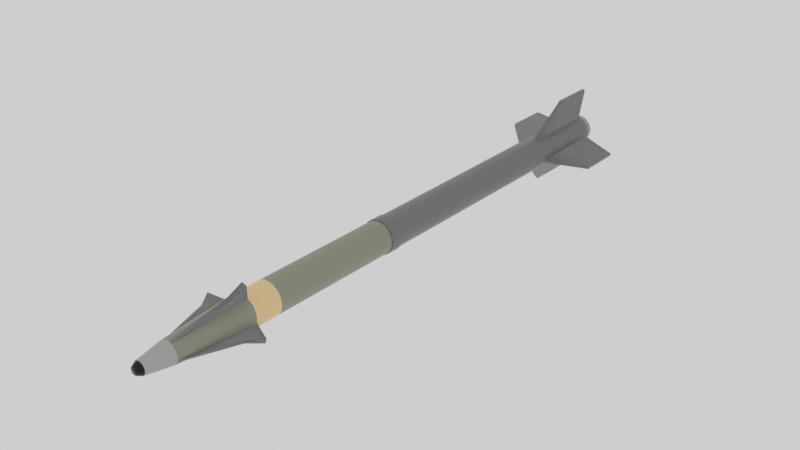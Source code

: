 # Source: missile.blend  (saved by Blender 2.93.21; exported with 4.5.12 LTS)
import bpy
from mathutils import Matrix  # noqa: F401  (used for matrix-valued properties, if any)

bpy.ops.wm.read_factory_settings(use_empty=True)
scene = bpy.context.scene
scene.name = 'Scene'

# ---- materials (node trees are filled in below, after node groups)
mat_green = bpy.data.materials.new('Green')
mat_backbody = bpy.data.materials.new('Backbody')
mat_orange = bpy.data.materials.new('Orange')
mat_fins = bpy.data.materials.new('Fins')
mat_nose = bpy.data.materials.new('Nose')
mat_nose2 = bpy.data.materials.new('Nose2')

# ---- material node trees
mat_green.use_nodes = True; mat_green.node_tree.nodes.clear()
_N = mat_green.node_tree.nodes; _L = mat_green.node_tree.links
n0 = _N.new('ShaderNodeBsdfPrincipled'); n0.name = 'Principled BSDF'; n0.location = (10, 300)
n0.distribution = 'GGX'
n0.subsurface_method = 'BURLEY'
n0.inputs[0].default_value = (0.1537, 0.1626, 0.1136, 1.0)
n0.inputs[3].default_value = 1.45
n0.inputs[27].default_value = (0.0, 0.0, 0.0, 1.0)
n0.inputs[28].default_value = 1.0
n1 = _N.new('ShaderNodeOutputMaterial'); n1.name = 'Material Output'; n1.location = (300, 300)
_L.new(n0.outputs[0], n1.inputs[0])
n1.is_active_output = True
mat_backbody.use_nodes = True; mat_backbody.node_tree.nodes.clear()
_N = mat_backbody.node_tree.nodes; _L = mat_backbody.node_tree.links
n0 = _N.new('ShaderNodeBsdfPrincipled'); n0.name = 'Principled BSDF'; n0.location = (10, 300)
n0.distribution = 'GGX'
n0.subsurface_method = 'BURLEY'
n0.inputs[0].default_value = (0.1065, 0.1065, 0.1065, 1.0)
n0.inputs[1].default_value = 0.4412
n0.inputs[3].default_value = 1.45
n0.inputs[27].default_value = (0.0, 0.0, 0.0, 1.0)
n0.inputs[28].default_value = 1.0
n1 = _N.new('ShaderNodeOutputMaterial'); n1.name = 'Material Output'; n1.location = (300, 300)
_L.new(n0.outputs[0], n1.inputs[0])
n1.is_active_output = True
mat_orange.use_nodes = True; mat_orange.node_tree.nodes.clear()
_N = mat_orange.node_tree.nodes; _L = mat_orange.node_tree.links
n0 = _N.new('ShaderNodeBsdfPrincipled'); n0.name = 'Principled BSDF'; n0.location = (10, 300)
n0.distribution = 'GGX'
n0.subsurface_method = 'BURLEY'
n0.inputs[0].default_value = (0.8, 0.4543, 0.1793, 1.0)
n0.inputs[3].default_value = 1.45
n0.inputs[27].default_value = (0.0, 0.0, 0.0, 1.0)
n0.inputs[28].default_value = 1.0
n1 = _N.new('ShaderNodeOutputMaterial'); n1.name = 'Material Output'; n1.location = (300, 300)
_L.new(n0.outputs[0], n1.inputs[0])
n1.is_active_output = True
mat_fins.use_nodes = True; mat_fins.node_tree.nodes.clear()
_N = mat_fins.node_tree.nodes; _L = mat_fins.node_tree.links
n0 = _N.new('ShaderNodeBsdfPrincipled'); n0.name = 'Principled BSDF'; n0.location = (10, 300)
n0.distribution = 'GGX'
n0.subsurface_method = 'BURLEY'
n0.inputs[0].default_value = (0.1282, 0.1282, 0.1282, 1.0)
n0.inputs[1].default_value = 0.4191
n0.inputs[3].default_value = 1.45
n0.inputs[27].default_value = (0.0, 0.0, 0.0, 1.0)
n0.inputs[28].default_value = 1.0
n1 = _N.new('ShaderNodeOutputMaterial'); n1.name = 'Material Output'; n1.location = (300, 300)
_L.new(n0.outputs[0], n1.inputs[0])
n1.is_active_output = True
mat_nose.use_nodes = True; mat_nose.node_tree.nodes.clear()
_N = mat_nose.node_tree.nodes; _L = mat_nose.node_tree.links
n0 = _N.new('ShaderNodeBsdfPrincipled'); n0.name = 'Principled BSDF'; n0.location = (10, 300)
n0.distribution = 'GGX'
n0.subsurface_method = 'BURLEY'
n0.inputs[0].default_value = (0.0, 0.0, 0.0, 1.0)
n0.inputs[1].default_value = 0.3824
n0.inputs[3].default_value = 1.45
n0.inputs[27].default_value = (0.0, 0.0, 0.0, 1.0)
n0.inputs[28].default_value = 1.0
n1 = _N.new('ShaderNodeOutputMaterial'); n1.name = 'Material Output'; n1.location = (300, 300)
_L.new(n0.outputs[0], n1.inputs[0])
n1.is_active_output = True
mat_nose2.use_nodes = True; mat_nose2.node_tree.nodes.clear()
_N = mat_nose2.node_tree.nodes; _L = mat_nose2.node_tree.links
n0 = _N.new('ShaderNodeBsdfPrincipled'); n0.name = 'Principled BSDF'; n0.location = (10, 300)
n0.distribution = 'GGX'
n0.subsurface_method = 'BURLEY'
n0.inputs[0].default_value = (0.2957, 0.2957, 0.2957, 1.0)
n0.inputs[1].default_value = 0.5368
n0.inputs[3].default_value = 1.45
n0.inputs[27].default_value = (0.0, 0.0, 0.0, 1.0)
n0.inputs[28].default_value = 1.0
n1 = _N.new('ShaderNodeOutputMaterial'); n1.name = 'Material Output'; n1.location = (300, 300)
_L.new(n0.outputs[0], n1.inputs[0])
n1.is_active_output = True

# ---- world
world_world = bpy.data.worlds.new('World'); scene.world = world_world
world_world.use_nodes = True; world_world.node_tree.nodes.clear()
_N = world_world.node_tree.nodes; _L = world_world.node_tree.links
n0 = _N.new('ShaderNodeOutputWorld'); n0.name = 'World Output'; n0.location = (300, 300)
n1 = _N.new('ShaderNodeBackground'); n1.name = 'Background'; n1.location = (10, 300)
n1.inputs[0].default_value = (1.0, 1.0, 1.0, 1.0)
_L.new(n1.outputs[0], n0.inputs[0])
n0.is_active_output = True
world_world.color = (0.05088, 0.05088, 0.05088)
world_world.use_sun_shadow = False
world_world.sun_shadow_jitter_overblur = 0.0

# ---- meshes
me_cylinder_004 = bpy.data.meshes.new('Cylinder.004')
me_cylinder_004.from_pydata([(-6.095e-08, 0.6992, -1.038), (-4.443e-07, 0.2452, 1.434), (0.1364, 0.6857, -1.038), (0.04783, 0.2405, 1.434), (0.2676, 0.646, -1.038), (0.09382, 0.2265, 1.434), (0.3884, 0.5813, -1.038), (0.1362, 0.2038, 1.434), (0.4944, 0.4944, -1.038), (0.1734, 0.1734, 1.434), (0.5813, 0.3884, -1.038), (0.2038, 0.1362, 1.434), (0.646, 0.2676, -1.038), (0.2265, 0.09382, 1.434), (0.6857, 0.1364, -1.038), (0.2405, 0.04783, 1.434), (0.6992, -4.712e-08, -1.038), (0.2452, -1.353e-07, 1.434), (0.6857, -0.1364, -1.038), (0.2405, -0.04783, 1.434), (0.646, -0.2676, -1.038), (0.2265, -0.09382, 1.434), (0.5813, -0.3884, -1.038), (0.2038, -0.1362, 1.434), (0.4944, -0.4944, -1.038), (0.1734, -0.1734, 1.434), (0.3884, -0.5813, -1.038), (0.1362, -0.2038, 1.434), (0.2676, -0.646, -1.038), (0.09382, -0.2265, 1.434), (0.1364, -0.6857, -1.038), (0.04783, -0.2405, 1.434), (-7.203e-08, -0.6992, -1.038), (-5.128e-07, -0.2452, 1.434), (-0.1364, -0.6857, -1.038), (-0.04783, -0.2405, 1.434), (-0.2676, -0.646, -1.038), (-0.09382, -0.2265, 1.434), (-0.3884, -0.5813, -1.038), (-0.1362, -0.2038, 1.434), (-0.4944, -0.4944, -1.038), (-0.1734, -0.1734, 1.434), (-0.5813, -0.3884, -1.038), (-0.2038, -0.1362, 1.434), (-0.646, -0.2676, -1.038), (-0.2265, -0.09382, 1.434), (-0.6857, -0.1364, -1.038), (-0.2405, -0.04783, 1.434), (-0.6992, 3.075e-09, -1.038), (-0.2452, 1.53e-07, 1.434), (-0.6857, 0.1364, -1.038), (-0.2405, 0.04783, 1.434), (-0.646, 0.2676, -1.038), (-0.2265, 0.09382, 1.434), (-0.5813, 0.3884, -1.038), (-0.2038, 0.1362, 1.434), (-0.4944, 0.4944, -1.038), (-0.1734, 0.1734, 1.434), (-0.3884, 0.5813, -1.038), (-0.1362, 0.2038, 1.434), (-0.2676, 0.646, -1.038), (-0.09382, 0.2265, 1.434), (-0.1364, 0.6857, -1.038), (-0.04783, 0.2405, 1.434), (0.1951, 0.9808, 1.0), (0.0, 1.0, 1.0), (0.3827, 0.9239, 1.0), (0.5556, 0.8315, 1.0), (0.7071, 0.7071, 1.0), (0.8315, 0.5556, 1.0), (0.9239, 0.3827, 1.0), (0.9808, 0.1951, 1.0), (1.0, -4.371e-08, 1.0), (0.9808, -0.1951, 1.0), (0.9239, -0.3827, 1.0), (0.8315, -0.5556, 1.0), (0.7071, -0.7071, 1.0), (0.5556, -0.8315, 1.0), (0.3827, -0.9239, 1.0), (0.1951, -0.9808, 1.0), (-8.742e-08, -1.0, 1.0), (-0.1951, -0.9808, 1.0), (-0.3827, -0.9239, 1.0), (-0.5556, -0.8315, 1.0), (-0.7071, -0.7071, 1.0), (-0.8315, -0.5556, 1.0), (-0.9239, -0.3827, 1.0), (-0.9808, -0.1951, 1.0), (-1.0, 1.192e-08, 1.0), (-0.9808, 0.1951, 1.0), (-0.9239, 0.3827, 1.0), (-0.8315, 0.5556, 1.0), (-0.7071, 0.7071, 1.0), (-0.5556, 0.8315, 1.0), (-0.3827, 0.9239, 1.0), (-0.1951, 0.9808, 1.0), (0.0, 1.0, -1.0), (0.1951, 0.9808, -1.0), (0.3827, 0.9239, -1.0), (0.5556, 0.8315, -1.0), (0.7071, 0.7071, -1.0), (0.8315, 0.5556, -1.0), (0.9239, 0.3827, -1.0), (0.9808, 0.1951, -1.0), (1.0, -4.371e-08, -1.0), (0.9808, -0.1951, -1.0), (0.9239, -0.3827, -1.0), (0.8315, -0.5556, -1.0), (0.7071, -0.7071, -1.0), (0.5556, -0.8315, -1.0), (0.3827, -0.9239, -1.0), (0.1951, -0.9808, -1.0), (-8.742e-08, -1.0, -1.0), (-0.1951, -0.9808, -1.0), (-0.3827, -0.9239, -1.0), (-0.5556, -0.8315, -1.0), (-0.7071, -0.7071, -1.0), (-0.8315, -0.5556, -1.0), (-0.9239, -0.3827, -1.0), (-0.9808, -0.1951, -1.0), (-1.0, 1.192e-08, -1.0), (-0.9808, 0.1951, -1.0), (-0.9239, 0.3827, -1.0), (-0.8315, 0.5556, -1.0), (-0.7071, 0.7071, -1.0), (-0.5556, 0.8315, -1.0), (-0.3827, 0.9239, -1.0), (-0.1951, 0.9808, -1.0), (-3.78e-08, 0.8663, -1.038), (0.169, 0.8497, -1.038), (0.3315, 0.8004, -1.038), (0.4813, 0.7203, -1.038), (0.6126, 0.6126, -1.038), (0.7203, 0.4813, -1.038), (0.8004, 0.3315, -1.038), (0.8497, 0.169, -1.038), (0.8663, -5.15e-08, -1.038), (0.8497, -0.169, -1.038), (0.8004, -0.3315, -1.038), (0.7203, -0.4813, -1.038), (0.6126, -0.6126, -1.038), (0.4813, -0.7203, -1.038), (0.3315, -0.8004, -1.038), (0.169, -0.8497, -1.038), (-8.391e-08, -0.8663, -1.038), (-0.169, -0.8497, -1.038), (-0.3315, -0.8004, -1.038), (-0.4813, -0.7203, -1.038), (-0.6126, -0.6126, -1.038), (-0.7203, -0.4813, -1.038), (-0.8004, -0.3315, -1.038), (-0.8497, -0.169, -1.038), (-0.8663, 4.326e-09, -1.038), (-0.8497, 0.169, -1.038), (-0.8004, 0.3315, -1.038), (-0.7203, 0.4813, -1.038), (-0.6126, 0.6126, -1.038), (-0.4813, 0.7203, -1.038), (-0.3315, 0.8004, -1.038), (-0.169, 0.8497, -1.038), (-6.095e-08, 0.6992, 0.8718), (0.1364, 0.6857, 0.8718), (0.2676, 0.646, 0.8718), (0.3884, 0.5813, 0.8718), (0.4944, 0.4944, 0.8718), (0.5813, 0.3884, 0.8718), (0.646, 0.2676, 0.8718), (0.6857, 0.1364, 0.8718), (0.6992, 6.206e-07, 0.8718), (0.6857, -0.1364, 0.8718), (0.646, -0.2676, 0.8718), (0.5813, -0.3884, 0.8718), (0.4944, -0.4944, 0.8718), (0.3884, -0.5813, 0.8718), (0.2676, -0.646, 0.8718), (0.1364, -0.6857, 0.8718), (-7.203e-08, -0.6992, 0.8718), (-0.1364, -0.6857, 0.8718), (-0.2676, -0.646, 0.8718), (-0.3884, -0.5813, 0.8718), (-0.4944, -0.4944, 0.8718), (-0.5813, -0.3884, 0.8718), (-0.646, -0.2676, 0.8718), (-0.6857, -0.1364, 0.8718), (-0.6992, 6.708e-07, 0.8718), (-0.6857, 0.1364, 0.8718), (-0.646, 0.2676, 0.8718), (-0.5813, 0.3884, 0.8718), (-0.4944, 0.4944, 0.8718), (-0.3884, 0.5813, 0.8718), (-0.2676, 0.646, 0.8718), (-0.1364, 0.6857, 0.8718), (0.0, 1.0, -0.3333), (0.0, 1.0, 0.3333), (0.1951, 0.9808, 0.3333), (0.1951, 0.9808, -0.3333), (0.3827, 0.9239, 0.3333), (0.3827, 0.9239, -0.3333), (0.5556, 0.8315, 0.3333), (0.5556, 0.8315, -0.3333), (0.7071, 0.7071, 0.3333), (0.7071, 0.7071, -0.3333), (0.8315, 0.5556, 0.3333), (0.8315, 0.5556, -0.3333), (0.9239, 0.3827, 0.3333), (0.9239, 0.3827, -0.3333), (0.9808, 0.1951, 0.3333), (0.9808, 0.1951, -0.3333), (1.0, -4.371e-08, 0.3333), (1.0, -4.371e-08, -0.3333), (0.9808, -0.1951, 0.3333), (0.9808, -0.1951, -0.3333), (0.9239, -0.3827, 0.3333), (0.9239, -0.3827, -0.3333), (0.8315, -0.5556, 0.3333), (0.8315, -0.5556, -0.3333), (0.7071, -0.7071, 0.3333), (0.7071, -0.7071, -0.3333), (0.5556, -0.8315, 0.3333), (0.5556, -0.8315, -0.3333), (0.3827, -0.9239, 0.3333), (0.3827, -0.9239, -0.3333), (0.1951, -0.9808, 0.3333), (0.1951, -0.9808, -0.3333), (-8.742e-08, -1.0, 0.3333), (-8.742e-08, -1.0, -0.3333), (-0.1951, -0.9808, 0.3333), (-0.1951, -0.9808, -0.3333), (-0.3827, -0.9239, 0.3333), (-0.3827, -0.9239, -0.3333), (-0.5556, -0.8315, 0.3333), (-0.5556, -0.8315, -0.3333), (-0.7071, -0.7071, 0.3333), (-0.7071, -0.7071, -0.3333), (-0.8315, -0.5556, 0.3333), (-0.8315, -0.5556, -0.3333), (-0.9239, -0.3827, 0.3333), (-0.9239, -0.3827, -0.3333), (-0.9808, -0.1951, 0.3333), (-0.9808, -0.1951, -0.3333), (-1.0, 1.192e-08, 0.3333), (-1.0, 1.192e-08, -0.3333), (-0.9808, 0.1951, 0.3333), (-0.9808, 0.1951, -0.3333), (-0.9239, 0.3827, 0.3333), (-0.9239, 0.3827, -0.3333), (-0.8315, 0.5556, 0.3333), (-0.8315, 0.5556, -0.3333), (-0.7071, 0.7071, 0.3333), (-0.7071, 0.7071, -0.3333), (-0.5556, 0.8315, 0.3333), (-0.5556, 0.8315, -0.3333), (-0.3827, 0.9239, 0.3333), (-0.3827, 0.9239, -0.3333), (-0.1951, 0.9808, 0.3333), (-0.1951, 0.9808, -0.3333), (0.1951, 0.9808, -0.6667), (0.3827, 0.9239, -0.6667), (0.5556, 0.8315, -0.6667), (0.7071, 0.7071, -0.6667), (0.8315, 0.5556, -0.6667), (0.9239, 0.3827, -0.6667), (0.9808, 0.1951, -0.6667), (1.0, -4.371e-08, -0.6667), (0.9808, -0.1951, -0.6667), (0.9239, -0.3827, -0.6667), (0.8315, -0.5556, -0.6667), (0.7071, -0.7071, -0.6667), (0.5556, -0.8315, -0.6667), (0.3827, -0.9239, -0.6667), (0.1951, -0.9808, -0.6667), (-8.742e-08, -1.0, -0.6667), (-0.1951, -0.9808, -0.6667), (-0.3827, -0.9239, -0.6667), (-0.5556, -0.8315, -0.6667), (-0.7071, -0.7071, -0.6667), (-0.8315, -0.5556, -0.6667), (-0.9239, -0.3827, -0.6667), (-0.9808, -0.1951, -0.6667), (-1.0, 1.192e-08, -0.6667), (-0.9808, 0.1951, -0.6667), (-0.9239, 0.3827, -0.6667), (-0.8315, 0.5556, -0.6667), (-0.7071, 0.7071, -0.6667), (-0.5556, 0.8315, -0.6667), (-0.3827, 0.9239, -0.6667), (-0.1951, 0.9808, -0.6667), (0.0, 1.0, -0.6667), (2.279, 1.997, -1.0), (2.279, 1.997, -0.8168), (2.403, 1.846, -0.8168), (2.403, 1.846, -1.0), (1.997, -2.279, -1.0), (1.997, -2.279, -0.8168), (1.846, -2.403, -0.8168), (1.846, -2.403, -1.0), (-1.846, -2.403, -1.0), (-1.846, -2.403, -0.8168), (-1.997, -2.279, -0.8168), (-1.997, -2.279, -1.0), (-2.403, 1.846, -1.0), (-2.403, 1.846, -0.8168), (-2.279, 1.997, -0.8168), (-2.279, 1.997, -1.0), (0.1951, 0.9808, -0.8333), (0.3827, 0.9239, -0.8333), (0.5556, 0.8315, -0.8333), (0.7071, 0.7071, -0.8333), (0.8315, 0.5556, -0.8333), (0.9239, 0.3827, -0.8333), (0.9808, 0.1951, -0.8333), (1.0, -4.371e-08, -0.8333), (0.9808, -0.1951, -0.8333), (0.9239, -0.3827, -0.8333), (0.8315, -0.5556, -0.8333), (0.7071, -0.7071, -0.8333), (0.5556, -0.8315, -0.8333), (0.3827, -0.9239, -0.8333), (0.1951, -0.9808, -0.8333), (-8.742e-08, -1.0, -0.8333), (-0.1951, -0.9808, -0.8333), (-0.3827, -0.9239, -0.8333), (-0.5556, -0.8315, -0.8333), (-0.7071, -0.7071, -0.8333), (-0.8315, -0.5556, -0.8333), (-0.9239, -0.3827, -0.8333), (-0.9808, -0.1951, -0.8333), (-1.0, 1.192e-08, -0.8333), (-0.9808, 0.1951, -0.8333), (-0.9239, 0.3827, -0.8333), (-0.8315, 0.5556, -0.8333), (-0.7071, 0.7071, -0.8333), (-0.5556, 0.8315, -0.8333), (-0.3827, 0.9239, -0.8333), (-0.1951, 0.9808, -0.8333), (0.0, 1.0, -0.8333), (2.279, 1.997, -0.8333), (2.403, 1.846, -0.8333), (1.997, -2.279, -0.8333), (1.846, -2.403, -0.8333), (-1.846, -2.403, -0.8333), (-1.997, -2.279, -0.8333), (-2.403, 1.846, -0.8333), (-2.279, 1.997, -0.8333), (0.1313, 0.6602, 1.307), (-2.299e-06, 0.6732, 1.307), (0.2576, 0.6219, 1.307), (0.374, 0.5597, 1.307), (0.476, 0.476, 1.307), (0.5597, 0.374, 1.307), (0.6219, 0.2576, 1.307), (0.6602, 0.1313, 1.307), (0.6732, 5.755e-08, 1.307), (0.6602, -0.1313, 1.307), (0.6219, -0.2576, 1.307), (0.5597, -0.374, 1.307), (0.476, -0.476, 1.307), (0.374, -0.5597, 1.307), (0.2576, -0.6219, 1.307), (0.1313, -0.6602, 1.307), (-2.304e-06, -0.6732, 1.307), (-0.1313, -0.6602, 1.307), (-0.2576, -0.6219, 1.307), (-0.374, -0.5597, 1.307), (-0.476, -0.476, 1.307), (-0.5597, -0.374, 1.307), (-0.6219, -0.2576, 1.307), (-0.6602, -0.1313, 1.307), (-0.6732, 1.088e-07, 1.307), (-0.6602, 0.1313, 1.307), (-0.6219, 0.2576, 1.307), (-0.5597, 0.374, 1.307), (-0.476, 0.476, 1.307), (-0.374, 0.5597, 1.307), (-0.2576, 0.6219, 1.307), (-0.1313, 0.6602, 1.307), (0.07766, 0.3904, 1.415), (-1.901e-06, 0.3981, 1.415), (0.1523, 0.3678, 1.415), (0.2212, 0.331, 1.415), (0.2815, 0.2815, 1.415), (0.331, 0.2212, 1.415), (0.3678, 0.1523, 1.415), (0.3904, 0.07766, 1.415), (0.3981, 9.793e-08, 1.415), (0.3904, -0.07766, 1.415), (0.3678, -0.1523, 1.415), (0.331, -0.2212, 1.415), (0.2815, -0.2815, 1.415), (0.2212, -0.331, 1.415), (0.1523, -0.3678, 1.415), (0.07766, -0.3904, 1.415), (-1.92e-06, -0.3981, 1.415), (-0.07766, -0.3904, 1.415), (-0.1523, -0.3678, 1.415), (-0.2212, -0.331, 1.415), (-0.2815, -0.2815, 1.415), (-0.331, -0.2212, 1.415), (-0.3678, -0.1523, 1.415), (-0.3904, -0.07766, 1.415), (-0.3981, 1.672e-07, 1.415), (-0.3904, 0.07766, 1.415), (-0.3678, 0.1523, 1.415), (-0.331, 0.2212, 1.415), (-0.2815, 0.2815, 1.415), (-0.2212, 0.331, 1.415), (-0.1523, 0.3678, 1.415), (-0.07766, 0.3904, 1.415), (0.0, 1.0, 0.6667), (0.1951, 0.9808, 0.6667), (0.3827, 0.9239, 0.6667), (0.5556, 0.8315, 0.6667), (0.7071, 0.7071, 0.6667), (0.8315, 0.5556, 0.6667), (0.9239, 0.3827, 0.6667), (0.9808, 0.1951, 0.6667), (1.0, -4.371e-08, 0.6667), (0.9808, -0.1951, 0.6667), (0.9239, -0.3827, 0.6667), (0.8315, -0.5556, 0.6667), (0.7071, -0.7071, 0.6667), (0.5556, -0.8315, 0.6667), (0.3827, -0.9239, 0.6667), (0.1951, -0.9808, 0.6667), (-8.742e-08, -1.0, 0.6667), (-0.1951, -0.9808, 0.6667), (-0.3827, -0.9239, 0.6667), (-0.5556, -0.8315, 0.6667), (-0.7071, -0.7071, 0.6667), (-0.8315, -0.5556, 0.6667), (-0.9239, -0.3827, 0.6667), (-0.9808, -0.1951, 0.6667), (-1.0, 1.192e-08, 0.6667), (-0.9808, 0.1951, 0.6667), (-0.9239, 0.3827, 0.6667), (-0.8315, 0.5556, 0.6667), (-0.7071, 0.7071, 0.6667), (-0.5556, 0.8315, 0.6667), (-0.3827, 0.9239, 0.6667), (-0.1951, 0.9808, 0.6667), (1.116, 1.103, 1.085), (1.254, 0.9339, 1.085), (1.705, 1.235, 1.027), (1.499, 1.487, 1.027), (1.053, -1.116, 1.085), (0.8834, -1.254, 1.085), (1.185, -1.705, 1.027), (1.436, -1.499, 1.027), (-0.9339, -1.254, 1.085), (-1.103, -1.116, 1.085), (-1.487, -1.499, 1.027), (-1.235, -1.705, 1.027), (-1.103, 1.166, 1.085), (-0.9339, 1.305, 1.085), (-1.235, 1.756, 1.027), (-1.487, 1.549, 1.027), (0.0, 1.0, 0.7778), (0.0, 1.0, 0.8889), (0.1951, 0.9808, 0.8889), (0.1951, 0.9808, 0.7778), (0.3827, 0.9239, 0.8889), (0.3827, 0.9239, 0.7778), (0.5556, 0.8315, 0.8889), (0.5556, 0.8315, 0.7778), (0.7071, 0.7071, 0.8889), (0.7071, 0.7071, 0.7778), (0.8315, 0.5556, 0.8889), (0.8315, 0.5556, 0.7778), (0.9239, 0.3827, 0.8889), (0.9239, 0.3827, 0.7778), (0.9808, 0.1951, 0.8889), (0.9808, 0.1951, 0.7778), (1.0, -4.371e-08, 0.8889), (1.0, -4.371e-08, 0.7778), (0.9808, -0.1951, 0.8889), (0.9808, -0.1951, 0.7778), (0.9239, -0.3827, 0.8889), (0.9239, -0.3827, 0.7778), (0.8315, -0.5556, 0.8889), (0.8315, -0.5556, 0.7778), (0.7071, -0.7071, 0.8889), (0.7071, -0.7071, 0.7778), (0.5556, -0.8315, 0.8889), (0.5556, -0.8315, 0.7778), (0.3827, -0.9239, 0.8889), (0.3827, -0.9239, 0.7778), (0.1951, -0.9808, 0.8889), (0.1951, -0.9808, 0.7778), (-8.742e-08, -1.0, 0.8889), (-8.742e-08, -1.0, 0.7778), (-0.1951, -0.9808, 0.8889), (-0.1951, -0.9808, 0.7778), (-0.3827, -0.9239, 0.8889), (-0.3827, -0.9239, 0.7778), (-0.5556, -0.8315, 0.8889), (-0.5556, -0.8315, 0.7778), (-0.7071, -0.7071, 0.8889), (-0.7071, -0.7071, 0.7778), (-0.8315, -0.5556, 0.8889), (-0.8315, -0.5556, 0.7778), (-0.9239, -0.3827, 0.8889), (-0.9239, -0.3827, 0.7778), (-0.9808, -0.1951, 0.8889), (-0.9808, -0.1951, 0.7778), (-1.0, 1.192e-08, 0.8889), (-1.0, 1.192e-08, 0.7778), (-0.9808, 0.1951, 0.8889), (-0.9808, 0.1951, 0.7778), (-0.9239, 0.3827, 0.8889), (-0.9239, 0.3827, 0.7778), (-0.8315, 0.5556, 0.8889), (-0.8315, 0.5556, 0.7778), (-0.7071, 0.7071, 0.8889), (-0.7071, 0.7071, 0.7778), (-0.5556, 0.8315, 0.8889), (-0.5556, 0.8315, 0.7778), (-0.3827, 0.9239, 0.8889), (-0.3827, 0.9239, 0.7778), (-0.1951, 0.9808, 0.8889), (-0.1951, 0.9808, 0.7778), (0.0, 1.0, 0.2804), (0.1951, 0.9808, 0.2804), (0.3827, 0.9239, 0.2804), (0.5556, 0.8315, 0.2804), (0.7071, 0.7071, 0.2804), (0.8315, 0.5556, 0.2804), (0.9239, 0.3827, 0.2804), (0.9808, 0.1951, 0.2804), (1.0, -4.371e-08, 0.2804), (0.9808, -0.1951, 0.2804), (0.9239, -0.3827, 0.2804), (0.8315, -0.5556, 0.2804), (0.7071, -0.7071, 0.2804), (0.5556, -0.8315, 0.2804), (0.3827, -0.9239, 0.2804), (0.1951, -0.9808, 0.2804), (-8.742e-08, -1.0, 0.2804), (-0.1951, -0.9808, 0.2804), (-0.3827, -0.9239, 0.2804), (-0.5556, -0.8315, 0.2804), (-0.7071, -0.7071, 0.2804), (-0.8315, -0.5556, 0.2804), (-0.9239, -0.3827, 0.2804), (-0.9808, -0.1951, 0.2804), (-1.0, 1.192e-08, 0.2804), (-0.9808, 0.1951, 0.2804), (-0.9239, 0.3827, 0.2804), (-0.8315, 0.5556, 0.2804), (-0.7071, 0.7071, 0.2804), (-0.5556, 0.8315, 0.2804), (-0.3827, 0.9239, 0.2804), (-0.1951, 0.9808, 0.2804), (-1.124e-07, 1.049, 0.2796), (-1.124e-07, 1.049, 0.3341), (-0.2047, 1.029, 0.3341), (-0.4015, 0.9692, 0.3341), (-0.5828, 0.8723, 0.3341), (-0.7418, 0.7418, 0.3341), (-0.8723, 0.5828, 0.3341), (-0.9692, 0.4015, 0.3341), (-1.029, 0.2047, 0.3341), (-1.049, 2.666e-08, 0.3341), (-1.029, -0.2047, 0.3341), (-0.9692, -0.4015, 0.3341), (-0.8723, -0.5828, 0.3341), (-0.7418, -0.7418, 0.3341), (-0.5828, -0.8723, 0.3341), (-0.4015, -0.9692, 0.3341), (-0.2047, -1.029, 0.3341), (-2.061e-07, -1.049, 0.3341), (0.2047, -1.029, 0.3341), (0.4015, -0.9692, 0.3341), (0.5828, -0.8723, 0.3341), (0.7418, -0.7418, 0.3341), (0.8723, -0.5828, 0.3341), (0.9692, -0.4015, 0.3341), (1.029, -0.2047, 0.3341), (1.049, -3.11e-08, 0.3341), (1.029, 0.2047, 0.3341), (0.9692, 0.4015, 0.3341), (0.8723, 0.5828, 0.3341), (0.7418, 0.7418, 0.3341), (0.5828, 0.8723, 0.3341), (0.4015, 0.9692, 0.3341), (0.2047, 1.029, 0.3341), (0.2047, 1.029, 0.2796), (0.4015, 0.9692, 0.2796), (0.5828, 0.8723, 0.2796), (0.7418, 0.7418, 0.2796), (0.8723, 0.5828, 0.2796), (0.9692, 0.4015, 0.2796), (1.029, 0.2047, 0.2796), (1.049, -3.11e-08, 0.2796), (1.029, -0.2047, 0.2796), (0.9692, -0.4015, 0.2796), (0.8723, -0.5828, 0.2796), (0.7418, -0.7418, 0.2796), (0.5828, -0.8723, 0.2796), (0.4015, -0.9692, 0.2796), (0.2047, -1.029, 0.2796), (-2.061e-07, -1.049, 0.2796), (-0.2047, -1.029, 0.2796), (-0.4015, -0.9692, 0.2796), (-0.5828, -0.8723, 0.2796), (-0.7418, -0.7418, 0.2796), (-0.8723, -0.5828, 0.2796), (-0.9692, -0.4015, 0.2796), (-1.029, -0.2047, 0.2796), (-1.049, 2.666e-08, 0.2796), (-1.029, 0.2047, 0.2796), (-0.9692, 0.4015, 0.2796), (-0.8723, 0.5828, 0.2796), (-0.7418, 0.7418, 0.2796), (-0.5828, 0.8723, 0.2796), (-0.4015, 0.9692, 0.2796), (-0.2047, 1.029, 0.2796)], [], [(457, 65, 64, 458), (458, 64, 66, 460), (460, 66, 67, 462), (462, 67, 68, 464), (464, 68, 69, 466), (466, 69, 70, 468), (468, 70, 71, 470), (470, 71, 72, 472), (472, 72, 73, 474), (474, 73, 74, 476), (476, 74, 75, 478), (478, 75, 76, 480), (480, 76, 77, 482), (482, 77, 78, 484), (484, 78, 79, 486), (486, 79, 80, 488), (488, 80, 81, 490), (490, 81, 82, 492), (492, 82, 83, 494), (494, 83, 84, 496), (496, 84, 85, 498), (498, 85, 86, 500), (500, 86, 87, 502), (502, 87, 88, 504), (504, 88, 89, 506), (506, 89, 90, 508), (508, 90, 91, 510), (510, 91, 92, 512), (512, 92, 93, 514), (514, 93, 94, 516), (3, 1, 63, 61, 59, 57, 55, 53, 51, 49, 47, 45, 43, 41, 39, 37, 35, 33, 31, 29, 27, 25, 23, 21, 19, 17, 15, 13, 11, 9, 7, 5), (516, 94, 95, 518), (518, 95, 65, 457), (12, 14, 167, 166), (345, 344, 64, 65), (344, 346, 66, 64), (346, 347, 67, 66), (347, 348, 68, 67), (349, 350, 70, 69), (350, 351, 71, 70), (351, 352, 72, 71), (352, 353, 73, 72), (353, 354, 74, 73), (354, 355, 75, 74), (355, 356, 76, 75), (357, 358, 78, 77), (358, 359, 79, 78), (359, 360, 80, 79), (360, 361, 81, 80), (361, 362, 82, 81), (362, 363, 83, 82), (364, 365, 85, 84), (365, 366, 86, 85), (366, 367, 87, 86), (367, 368, 88, 87), (368, 369, 89, 88), (369, 370, 90, 89), (370, 371, 91, 90), (371, 372, 92, 91), (373, 374, 94, 93), (374, 375, 95, 94), (375, 345, 65, 95), (129, 128, 96, 97), (130, 129, 97, 98), (131, 130, 98, 99), (132, 131, 99, 100), (133, 132, 100, 101), (134, 133, 101, 102), (135, 134, 102, 103), (136, 135, 103, 104), (137, 136, 104, 105), (138, 137, 105, 106), (139, 138, 106, 107), (140, 139, 107, 108), (141, 140, 108, 109), (142, 141, 109, 110), (143, 142, 110, 111), (144, 143, 111, 112), (145, 144, 112, 113), (146, 145, 113, 114), (147, 146, 114, 115), (148, 147, 115, 116), (149, 148, 116, 117), (150, 149, 117, 118), (151, 150, 118, 119), (152, 151, 119, 120), (153, 152, 120, 121), (154, 153, 121, 122), (155, 154, 122, 123), (156, 155, 123, 124), (157, 156, 124, 125), (158, 157, 125, 126), (159, 158, 126, 127), (128, 159, 127, 96), (2, 0, 128, 129), (4, 2, 129, 130), (6, 4, 130, 131), (8, 6, 131, 132), (10, 8, 132, 133), (12, 10, 133, 134), (14, 12, 134, 135), (16, 14, 135, 136), (18, 16, 136, 137), (20, 18, 137, 138), (22, 20, 138, 139), (24, 22, 139, 140), (26, 24, 140, 141), (28, 26, 141, 142), (30, 28, 142, 143), (32, 30, 143, 144), (34, 32, 144, 145), (36, 34, 145, 146), (38, 36, 146, 147), (40, 38, 147, 148), (42, 40, 148, 149), (44, 42, 149, 150), (46, 44, 150, 151), (48, 46, 151, 152), (50, 48, 152, 153), (52, 50, 153, 154), (54, 52, 154, 155), (56, 54, 155, 156), (58, 56, 156, 157), (60, 58, 157, 158), (62, 60, 158, 159), (0, 62, 159, 128), (160, 161, 162, 163, 164, 165, 166, 167, 168, 169, 170, 171, 172, 173, 174, 175, 176, 177, 178, 179, 180, 181, 182, 183, 184, 185, 186, 187, 188, 189, 190, 191), (40, 42, 181, 180), (14, 16, 168, 167), (42, 44, 182, 181), (16, 18, 169, 168), (44, 46, 183, 182), (18, 20, 170, 169), (46, 48, 184, 183), (20, 22, 171, 170), (48, 50, 185, 184), (22, 24, 172, 171), (50, 52, 186, 185), (24, 26, 173, 172), (52, 54, 187, 186), (26, 28, 174, 173), (0, 2, 161, 160), (54, 56, 188, 187), (28, 30, 175, 174), (2, 4, 162, 161), (56, 58, 189, 188), (30, 32, 176, 175), (4, 6, 163, 162), (58, 60, 190, 189), (32, 34, 177, 176), (6, 8, 164, 163), (60, 62, 191, 190), (34, 36, 178, 177), (8, 10, 165, 164), (62, 0, 160, 191), (36, 38, 179, 178), (10, 12, 166, 165), (38, 40, 180, 179), (286, 255, 192, 287), (546, 545, 609, 610), (285, 253, 255, 286), (545, 544, 608, 609), (284, 251, 253, 285), (236, 238, 562, 563), (283, 249, 251, 284), (210, 212, 575, 576), (282, 247, 249, 283), (544, 543, 607, 608), (281, 245, 247, 282), (543, 542, 606, 607), (280, 243, 245, 281), (238, 240, 561, 562), (279, 241, 243, 280), (212, 214, 574, 575), (278, 239, 241, 279), (542, 541, 605, 606), (277, 237, 239, 278), (541, 540, 604, 605), (276, 235, 237, 277), (240, 242, 560, 561), (275, 233, 235, 276), (214, 216, 573, 574), (274, 231, 233, 275), (540, 539, 603, 604), (273, 229, 231, 274), (539, 538, 602, 603), (272, 227, 229, 273), (242, 244, 559, 560), (271, 225, 227, 272), (216, 218, 572, 573), (270, 223, 225, 271), (538, 537, 601, 602), (269, 221, 223, 270), (537, 536, 600, 601), (268, 219, 221, 269), (244, 246, 558, 559), (267, 217, 219, 268), (218, 220, 571, 572), (266, 215, 217, 267), (193, 194, 584, 553), (265, 213, 215, 266), (536, 535, 599, 600), (264, 211, 213, 265), (535, 534, 598, 599), (263, 209, 211, 264), (246, 248, 557, 558), (262, 207, 209, 263), (220, 222, 570, 571), (261, 205, 207, 262), (194, 196, 583, 584), (260, 203, 205, 261), (534, 533, 597, 598), (259, 201, 203, 260), (533, 532, 596, 597), (258, 199, 201, 259), (248, 250, 556, 557), (257, 197, 199, 258), (222, 224, 569, 570), (256, 195, 197, 257), (196, 198, 582, 583), (287, 192, 195, 256), (532, 531, 595, 596), (335, 287, 256, 304), (304, 256, 257, 305), (305, 257, 258, 306), (306, 258, 259, 307), (308, 260, 261, 309), (309, 261, 262, 310), (310, 262, 263, 311), (311, 263, 264, 312), (312, 264, 265, 313), (313, 265, 266, 314), (314, 266, 267, 315), (316, 268, 269, 317), (317, 269, 270, 318), (318, 270, 271, 319), (319, 271, 272, 320), (320, 272, 273, 321), (321, 273, 274, 322), (323, 275, 276, 324), (324, 276, 277, 325), (325, 277, 278, 326), (326, 278, 279, 327), (327, 279, 280, 328), (328, 280, 281, 329), (329, 281, 282, 330), (331, 283, 284, 332), (332, 284, 285, 333), (333, 285, 286, 334), (334, 286, 287, 335), (336, 289, 290, 337), (307, 336, 288, 100), (260, 290, 289, 259), (308, 337, 290, 260), (100, 288, 291, 101), (338, 293, 294, 339), (315, 338, 292, 108), (268, 294, 293, 267), (316, 339, 294, 268), (108, 292, 295, 109), (340, 297, 298, 341), (322, 340, 296, 115), (275, 298, 297, 274), (323, 341, 298, 275), (115, 296, 299, 116), (342, 301, 302, 343), (330, 342, 300, 123), (283, 302, 301, 282), (331, 343, 302, 283), (123, 300, 303, 124), (124, 303, 343, 331), (282, 301, 342, 330), (300, 342, 343, 303), (116, 299, 341, 323), (274, 297, 340, 322), (296, 340, 341, 299), (109, 295, 339, 316), (267, 293, 338, 315), (292, 338, 339, 295), (101, 291, 337, 308), (259, 289, 336, 307), (288, 336, 337, 291), (127, 334, 335, 96), (126, 333, 334, 127), (125, 332, 333, 126), (124, 331, 332, 125), (122, 329, 330, 123), (121, 328, 329, 122), (120, 327, 328, 121), (119, 326, 327, 120), (118, 325, 326, 119), (117, 324, 325, 118), (116, 323, 324, 117), (114, 321, 322, 115), (113, 320, 321, 114), (112, 319, 320, 113), (111, 318, 319, 112), (110, 317, 318, 111), (109, 316, 317, 110), (107, 314, 315, 108), (106, 313, 314, 107), (105, 312, 313, 106), (104, 311, 312, 105), (103, 310, 311, 104), (102, 309, 310, 103), (101, 308, 309, 102), (99, 306, 307, 100), (98, 305, 306, 99), (97, 304, 305, 98), (96, 335, 304, 97), (377, 376, 344, 345), (376, 378, 346, 344), (378, 379, 347, 346), (379, 380, 348, 347), (380, 381, 349, 348), (381, 382, 350, 349), (382, 383, 351, 350), (383, 384, 352, 351), (384, 385, 353, 352), (385, 386, 354, 353), (386, 387, 355, 354), (387, 388, 356, 355), (388, 389, 357, 356), (389, 390, 358, 357), (390, 391, 359, 358), (391, 392, 360, 359), (392, 393, 361, 360), (393, 394, 362, 361), (394, 395, 363, 362), (395, 396, 364, 363), (396, 397, 365, 364), (397, 398, 366, 365), (398, 399, 367, 366), (399, 400, 368, 367), (400, 401, 369, 368), (401, 402, 370, 369), (402, 403, 371, 370), (403, 404, 372, 371), (404, 405, 373, 372), (405, 406, 374, 373), (406, 407, 375, 374), (407, 377, 345, 375), (1, 3, 376, 377), (3, 5, 378, 376), (5, 7, 379, 378), (7, 9, 380, 379), (9, 11, 381, 380), (11, 13, 382, 381), (13, 15, 383, 382), (15, 17, 384, 383), (17, 19, 385, 384), (19, 21, 386, 385), (21, 23, 387, 386), (23, 25, 388, 387), (25, 27, 389, 388), (27, 29, 390, 389), (29, 31, 391, 390), (31, 33, 392, 391), (33, 35, 393, 392), (35, 37, 394, 393), (37, 39, 395, 394), (39, 41, 396, 395), (41, 43, 397, 396), (43, 45, 398, 397), (45, 47, 399, 398), (47, 49, 400, 399), (49, 51, 401, 400), (51, 53, 402, 401), (53, 55, 403, 402), (55, 57, 404, 403), (57, 59, 405, 404), (59, 61, 406, 405), (61, 63, 407, 406), (63, 1, 377, 407), (254, 439, 408, 193), (252, 438, 439, 254), (250, 437, 438, 252), (248, 436, 437, 250), (246, 435, 436, 248), (244, 434, 435, 246), (242, 433, 434, 244), (240, 432, 433, 242), (238, 431, 432, 240), (236, 430, 431, 238), (234, 429, 430, 236), (232, 428, 429, 234), (230, 427, 428, 232), (228, 426, 427, 230), (226, 425, 426, 228), (224, 424, 425, 226), (222, 423, 424, 224), (220, 422, 423, 222), (218, 421, 422, 220), (216, 420, 421, 218), (214, 419, 420, 216), (212, 418, 419, 214), (210, 417, 418, 212), (208, 416, 417, 210), (206, 415, 416, 208), (204, 414, 415, 206), (202, 413, 414, 204), (200, 412, 413, 202), (198, 411, 412, 200), (196, 410, 411, 198), (194, 409, 410, 196), (193, 408, 409, 194), (440, 441, 442, 443), (349, 441, 440, 348), (69, 442, 441, 349), (68, 443, 442, 69), (348, 440, 443, 68), (444, 445, 446, 447), (357, 445, 444, 356), (77, 446, 445, 357), (76, 447, 446, 77), (356, 444, 447, 76), (448, 449, 450, 451), (364, 449, 448, 363), (84, 450, 449, 364), (83, 451, 450, 84), (363, 448, 451, 83), (452, 453, 454, 455), (373, 453, 452, 372), (93, 454, 453, 373), (92, 455, 454, 93), (372, 452, 455, 92), (439, 519, 456, 408), (519, 518, 457, 456), (438, 517, 519, 439), (517, 516, 518, 519), (437, 515, 517, 438), (515, 514, 516, 517), (436, 513, 515, 437), (513, 512, 514, 515), (435, 511, 513, 436), (511, 510, 512, 513), (434, 509, 511, 435), (509, 508, 510, 511), (433, 507, 509, 434), (507, 506, 508, 509), (432, 505, 507, 433), (505, 504, 506, 507), (431, 503, 505, 432), (503, 502, 504, 505), (430, 501, 503, 431), (501, 500, 502, 503), (429, 499, 501, 430), (499, 498, 500, 501), (428, 497, 499, 429), (497, 496, 498, 499), (427, 495, 497, 428), (495, 494, 496, 497), (426, 493, 495, 427), (493, 492, 494, 495), (425, 491, 493, 426), (491, 490, 492, 493), (424, 489, 491, 425), (489, 488, 490, 491), (423, 487, 489, 424), (487, 486, 488, 489), (422, 485, 487, 423), (485, 484, 486, 487), (421, 483, 485, 422), (483, 482, 484, 485), (420, 481, 483, 421), (481, 480, 482, 483), (419, 479, 481, 420), (479, 478, 480, 481), (418, 477, 479, 419), (477, 476, 478, 479), (417, 475, 477, 418), (475, 474, 476, 477), (416, 473, 475, 417), (473, 472, 474, 475), (415, 471, 473, 416), (471, 470, 472, 473), (414, 469, 471, 415), (469, 468, 470, 471), (413, 467, 469, 414), (467, 466, 468, 469), (412, 465, 467, 413), (465, 464, 466, 467), (411, 463, 465, 412), (463, 462, 464, 465), (410, 461, 463, 411), (461, 460, 462, 463), (409, 459, 461, 410), (459, 458, 460, 461), (408, 456, 459, 409), (456, 457, 458, 459), (192, 520, 521, 195), (195, 521, 522, 197), (197, 522, 523, 199), (199, 523, 524, 201), (201, 524, 525, 203), (203, 525, 526, 205), (205, 526, 527, 207), (207, 527, 528, 209), (209, 528, 529, 211), (211, 529, 530, 213), (213, 530, 531, 215), (215, 531, 532, 217), (217, 532, 533, 219), (219, 533, 534, 221), (221, 534, 535, 223), (223, 535, 536, 225), (225, 536, 537, 227), (227, 537, 538, 229), (229, 538, 539, 231), (231, 539, 540, 233), (233, 540, 541, 235), (235, 541, 542, 237), (237, 542, 543, 239), (239, 543, 544, 241), (241, 544, 545, 243), (243, 545, 546, 245), (245, 546, 547, 247), (247, 547, 548, 249), (249, 548, 549, 251), (251, 549, 550, 253), (253, 550, 551, 255), (255, 551, 520, 192), (615, 554, 553, 552), (614, 555, 554, 615), (613, 556, 555, 614), (612, 557, 556, 613), (611, 558, 557, 612), (610, 559, 558, 611), (609, 560, 559, 610), (608, 561, 560, 609), (607, 562, 561, 608), (606, 563, 562, 607), (605, 564, 563, 606), (604, 565, 564, 605), (603, 566, 565, 604), (602, 567, 566, 603), (601, 568, 567, 602), (600, 569, 568, 601), (599, 570, 569, 600), (598, 571, 570, 599), (597, 572, 571, 598), (596, 573, 572, 597), (595, 574, 573, 596), (594, 575, 574, 595), (593, 576, 575, 594), (592, 577, 576, 593), (591, 578, 577, 592), (590, 579, 578, 591), (589, 580, 579, 590), (588, 581, 580, 589), (587, 582, 581, 588), (586, 583, 582, 587), (585, 584, 583, 586), (552, 553, 584, 585), (208, 210, 576, 577), (234, 236, 563, 564), (547, 546, 610, 611), (521, 520, 552, 585), (548, 547, 611, 612), (522, 521, 585, 586), (206, 208, 577, 578), (232, 234, 564, 565), (549, 548, 612, 613), (523, 522, 586, 587), (550, 549, 613, 614), (524, 523, 587, 588), (204, 206, 578, 579), (230, 232, 565, 566), (551, 550, 614, 615), (525, 524, 588, 589), (520, 551, 615, 552), (526, 525, 589, 590), (202, 204, 579, 580), (228, 230, 566, 567), (254, 193, 553, 554), (527, 526, 590, 591), (528, 527, 591, 592), (200, 202, 580, 581), (226, 228, 567, 568), (252, 254, 554, 555), (529, 528, 592, 593), (530, 529, 593, 594), (198, 200, 581, 582), (224, 226, 568, 569), (250, 252, 555, 556), (531, 530, 594, 595)])
me_cylinder_004.polygons.foreach_set('use_smooth', [True] * 586)
me_cylinder_004.polygons.foreach_set('material_index', [2, 2, 2, 2, 2, 2, 2, 2, 2, 2, 2, 2, 2, 2, 2, 2, 2, 2, 2, 2, 2, 2, 2, 2, 2, 2, 2, 2, 2, 2, 4, 2, 2, 4, 0, 0, 0, 0, 0, 0, 0, 0, 0, 0, 0, 0, 0, 0, 0, 0, 0, 0, 0, 0, 0, 0, 0, 0, 0, 0, 0, 0, 0, 0, 0, 0, 0, 0, 0, 0, 0, 0, 0, 0, 0, 0, 0, 0, 0, 0, 0, 0, 0, 0, 0, 0, 0, 0, 0, 0, 0, 0, 0, 0, 0, 0, 0, 0, 0, 0, 0, 0, 0, 0, 0, 0, 0, 0, 0, 0, 0, 0, 0, 0, 0, 0, 0, 0, 0, 0, 0, 0, 0, 0, 0, 0, 0, 4, 4, 4, 4, 4, 4, 4, 4, 4, 4, 4, 4, 4, 4, 4, 4, 4, 4, 4, 4, 4, 4, 4, 4, 4, 4, 4, 4, 4, 4, 4, 1, 1, 1, 1, 1, 1, 1, 1, 1, 1, 1, 1, 1, 1, 1, 1, 1, 1, 1, 1, 1, 1, 1, 1, 1, 1, 1, 1, 1, 1, 1, 1, 1, 1, 1, 1, 1, 1, 1, 1, 1, 1, 1, 1, 1, 1, 1, 1, 1, 1, 1, 1, 1, 1, 1, 1, 1, 1, 1, 1, 1, 1, 1, 1, 1, 1, 1, 1, 1, 1, 1, 1, 1, 1, 1, 1, 1, 1, 1, 1, 1, 1, 1, 1, 1, 1, 1, 1, 1, 1, 1, 1, 3, 3, 3, 3, 3, 3, 3, 3, 3, 3, 3, 3, 3, 3, 3, 3, 3, 3, 3, 3, 3, 3, 3, 3, 3, 3, 3, 3, 3, 3, 3, 3, 1, 1, 1, 1, 1, 1, 1, 1, 1, 1, 1, 1, 1, 1, 1, 1, 1, 1, 1, 1, 1, 1, 1, 1, 1, 1, 1, 1, 5, 5, 5, 5, 5, 5, 5, 5, 5, 5, 5, 5, 5, 5, 5, 5, 5, 5, 5, 5, 5, 5, 5, 5, 5, 5, 5, 5, 5, 5, 5, 5, 4, 4, 4, 4, 4, 4, 4, 4, 4, 4, 4, 4, 4, 4, 4, 4, 4, 4, 4, 4, 4, 4, 4, 4, 4, 4, 4, 4, 4, 4, 4, 4, 0, 0, 0, 0, 0, 0, 0, 0, 0, 0, 0, 0, 0, 0, 0, 0, 0, 0, 0, 0, 0, 0, 0, 0, 0, 0, 0, 0, 0, 0, 0, 0, 3, 3, 3, 3, 3, 3, 3, 3, 3, 3, 3, 3, 3, 3, 3, 3, 3, 3, 3, 3, 0, 0, 0, 0, 0, 0, 0, 0, 0, 0, 0, 0, 0, 0, 0, 0, 0, 0, 0, 0, 0, 0, 0, 0, 0, 0, 0, 0, 0, 0, 0, 0, 0, 0, 0, 0, 0, 0, 0, 0, 0, 0, 0, 0, 0, 0, 0, 0, 0, 0, 0, 0, 0, 0, 0, 0, 0, 0, 0, 0, 0, 0, 0, 0, 1, 1, 1, 1, 1, 1, 1, 1, 1, 1, 1, 1, 1, 1, 1, 1, 1, 1, 1, 1, 1, 1, 1, 1, 1, 1, 1, 1, 1, 1, 1, 1, 1, 1, 1, 1, 1, 1, 1, 1, 1, 1, 1, 1, 1, 1, 1, 1, 1, 1, 1, 1, 1, 1, 1, 1, 1, 1, 1, 1, 1, 1, 1, 1, 1, 1, 1, 1, 1, 1, 1, 1, 1, 1, 1, 1, 1, 1, 1, 1, 1, 1, 1, 1, 1, 1, 1, 1, 1, 1, 1, 1, 1, 1, 1, 1])
_uv = me_cylinder_004.uv_layers.new(name='UVMap')
_uv.uv.foreach_set('vector', [0.8919, 0.3844, 0.9042, 0.3844, 0.9041, 0.3999, 0.8918, 0.3999, 0.8918, 0.3999, 0.9041, 0.3999, 0.9041, 0.4181, 0.8917, 0.4181, 0.8917, 0.4181, 0.9041, 0.4181, 0.904, 0.4382, 0.8917, 0.4383, 0.8917, 0.4383, 0.904, 0.4382, 0.904, 0.4596, 0.8917, 0.4596, 0.8917, 0.4596, 0.904, 0.4596, 0.904, 0.4814, 0.8917, 0.4814, 0.8917, 0.4814, 0.904, 0.4814, 0.9041, 0.5027, 0.8917, 0.5027, 0.8917, 0.5027, 0.9041, 0.5027, 0.9041, 0.5228, 0.8918, 0.5228, 0.8918, 0.5228, 0.9041, 0.5228, 0.9042, 0.5408, 0.8919, 0.5408, 0.4484, 0.5338, 0.4608, 0.5338, 0.4606, 0.5494, 0.4483, 0.5494, 0.4483, 0.5494, 0.4606, 0.5494, 0.4606, 0.5676, 0.4482, 0.5676, 0.4482, 0.5676, 0.4606, 0.5676, 0.4605, 0.5878, 0.4482, 0.5878, 0.4482, 0.5878, 0.4605, 0.5878, 0.4605, 0.6092, 0.4481, 0.6092, 0.4481, 0.6092, 0.4605, 0.6092, 0.4605, 0.631, 0.4482, 0.631, 0.4482, 0.631, 0.4605, 0.631, 0.4606, 0.6523, 0.4482, 0.6523, 0.4482, 0.6523, 0.4606, 0.6523, 0.4606, 0.6723, 0.4483, 0.6723, 0.4483, 0.6723, 0.4606, 0.6723, 0.4608, 0.6903, 0.4484, 0.6903, 0.4483, 0.6903, 0.4606, 0.6903, 0.4606, 0.7083, 0.4482, 0.7083, 0.4482, 0.7083, 0.4606, 0.7083, 0.4605, 0.7283, 0.4482, 0.7283, 0.4482, 0.7283, 0.4605, 0.7283, 0.4605, 0.7496, 0.4482, 0.7496, 0.4482, 0.7496, 0.4605, 0.7496, 0.4605, 0.7713, 0.4481, 0.7713, 0.4481, 0.7713, 0.4605, 0.7713, 0.4605, 0.7927, 0.4482, 0.7927, 0.4482, 0.7927, 0.4605, 0.7927, 0.4605, 0.813, 0.4482, 0.813, 0.4482, 0.813, 0.4605, 0.813, 0.4606, 0.8312, 0.4482, 0.8312, 0.4482, 0.8312, 0.4606, 0.8312, 0.4606, 0.8469, 0.4483, 0.8469, 0.9049, 1.073e-06, 0.9172, 0.0, 0.9172, 0.01556, 0.9049, 0.01556, 0.9049, 0.01556, 0.9172, 0.01556, 0.9172, 0.03379, 0.9049, 0.03379, 0.9049, 0.03379, 0.9172, 0.03379, 0.9172, 0.054, 0.9049, 0.054, 0.9049, 0.054, 0.9172, 0.054, 0.9172, 0.07539, 0.9049, 0.07539, 0.9049, 0.07539, 0.9172, 0.07539, 0.9172, 0.09716, 0.9049, 0.09716, 0.9049, 0.09716, 0.9172, 0.09716, 0.9172, 0.1185, 0.9049, 0.1185, 0.6728, 0.1683, 0.6781, 0.1677, 0.6834, 0.1683, 0.6885, 0.1698, 0.6932, 0.1723, 0.6974, 0.1757, 0.7007, 0.1798, 0.7033, 0.1845, 0.7048, 0.1896, 0.7053, 0.195, 0.7048, 0.2003, 0.7033, 0.2054, 0.7007, 0.2101, 0.6974, 0.2142, 0.6932, 0.2176, 0.6885, 0.2201, 0.6834, 0.2217, 0.6781, 0.2222, 0.6728, 0.2217, 0.6677, 0.2201, 0.663, 0.2176, 0.6588, 0.2142, 0.6555, 0.2101, 0.6529, 0.2054, 0.6514, 0.2003, 0.6509, 0.195, 0.6514, 0.1896, 0.6529, 0.1845, 0.6555, 0.1798, 0.6588, 0.1757, 0.663, 0.1723, 0.6677, 0.1698, 0.9049, 0.1185, 0.9172, 0.1185, 0.9172, 0.1385, 0.9049, 0.1385, 0.9049, 0.1385, 0.9172, 0.1385, 0.9172, 0.1565, 0.9049, 0.1565, 0.6218, 0.8284, 0.609, 0.8284, 0.609, 0.6164, 0.6218, 0.6163, 0.6781, 0.1202, 0.6635, 0.1216, 0.6564, 0.08607, 0.6781, 0.08394, 0.6635, 0.1216, 0.6495, 0.1259, 0.6356, 0.09239, 0.6564, 0.08607, 0.6495, 0.1259, 0.6366, 0.1328, 0.6164, 0.1027, 0.6356, 0.09239, 0.6366, 0.1328, 0.6252, 0.1421, 0.5995, 0.1165, 0.6164, 0.1027, 0.6159, 0.1534, 0.609, 0.1664, 0.5755, 0.1525, 0.5857, 0.1333, 0.609, 0.1664, 0.6048, 0.1804, 0.5691, 0.1733, 0.5755, 0.1525, 0.6048, 0.1804, 0.6033, 0.195, 0.567, 0.195, 0.5691, 0.1733, 0.6033, 0.195, 0.6048, 0.2096, 0.5691, 0.2167, 0.567, 0.195, 0.6048, 0.2096, 0.609, 0.2236, 0.5755, 0.2375, 0.5691, 0.2167, 0.609, 0.2236, 0.6159, 0.2365, 0.5857, 0.2567, 0.5755, 0.2375, 0.6159, 0.2365, 0.6252, 0.2478, 0.5995, 0.2735, 0.5857, 0.2567, 0.6366, 0.2571, 0.6495, 0.264, 0.6356, 0.2976, 0.6164, 0.2873, 0.6495, 0.264, 0.6635, 0.2683, 0.6564, 0.3039, 0.6356, 0.2976, 0.6635, 0.2683, 0.6781, 0.2697, 0.6781, 0.3061, 0.6564, 0.3039, 0.6781, 0.2697, 0.6927, 0.2683, 0.6997, 0.3039, 0.6781, 0.3061, 0.6927, 0.2683, 0.7067, 0.264, 0.7206, 0.2976, 0.6997, 0.3039, 0.7067, 0.264, 0.7196, 0.2571, 0.7398, 0.2873, 0.7206, 0.2976, 0.731, 0.2478, 0.7403, 0.2365, 0.7704, 0.2567, 0.7566, 0.2735, 0.7403, 0.2365, 0.7472, 0.2236, 0.7807, 0.2375, 0.7704, 0.2567, 0.7472, 0.2236, 0.7514, 0.2096, 0.787, 0.2167, 0.7807, 0.2375, 0.7514, 0.2096, 0.7529, 0.195, 0.7891, 0.195, 0.787, 0.2167, 0.7529, 0.195, 0.7514, 0.1804, 0.787, 0.1733, 0.7891, 0.195, 0.7514, 0.1804, 0.7472, 0.1664, 0.7807, 0.1525, 0.787, 0.1733, 0.7472, 0.1664, 0.7403, 0.1534, 0.7704, 0.1333, 0.7807, 0.1525, 0.7403, 0.1534, 0.731, 0.1421, 0.7566, 0.1165, 0.7704, 0.1333, 0.7196, 0.1328, 0.7067, 0.1259, 0.7206, 0.09239, 0.7398, 0.1027, 0.7067, 0.1259, 0.6927, 0.1216, 0.6997, 0.08607, 0.7206, 0.09239, 0.6927, 0.1216, 0.6781, 0.1202, 0.6781, 0.08394, 0.6997, 0.08607, 0.1274, 0.2481, 0.1256, 0.2669, 0.1107, 0.2669, 0.1129, 0.2452, 0.1329, 0.2301, 0.1274, 0.2481, 0.1129, 0.2452, 0.1192, 0.2244, 0.1418, 0.2134, 0.1329, 0.2301, 0.1192, 0.2244, 0.1294, 0.2052, 0.1538, 0.1989, 0.1418, 0.2134, 0.1294, 0.2052, 0.1433, 0.1884, 0.1683, 0.1869, 0.1538, 0.1989, 0.1433, 0.1884, 0.1601, 0.1746, 0.185, 0.178, 0.1683, 0.1869, 0.1601, 0.1746, 0.1793, 0.1643, 0.203, 0.1725, 0.185, 0.178, 0.1793, 0.1643, 0.2001, 0.158, 0.2218, 0.1707, 0.203, 0.1725, 0.2001, 0.158, 0.2218, 0.1558, 0.2406, 0.1725, 0.2218, 0.1707, 0.2218, 0.1558, 0.2435, 0.158, 0.2586, 0.178, 0.2406, 0.1725, 0.2435, 0.158, 0.2643, 0.1643, 0.2752, 0.1869, 0.2586, 0.178, 0.2643, 0.1643, 0.2835, 0.1746, 0.2898, 0.1989, 0.2752, 0.1869, 0.2835, 0.1746, 0.3003, 0.1884, 0.3018, 0.2134, 0.2898, 0.1989, 0.3003, 0.1884, 0.3141, 0.2052, 0.3107, 0.2301, 0.3018, 0.2134, 0.3141, 0.2052, 0.3244, 0.2244, 0.3162, 0.2481, 0.3107, 0.2301, 0.3244, 0.2244, 0.3307, 0.2452, 0.318, 0.2669, 0.3162, 0.2481, 0.3307, 0.2452, 0.3328, 0.2669, 0.3162, 0.2857, 0.318, 0.2669, 0.3328, 0.2669, 0.3307, 0.2886, 0.3107, 0.3037, 0.3162, 0.2857, 0.3307, 0.2886, 0.3244, 0.3094, 0.3018, 0.3204, 0.3107, 0.3037, 0.3244, 0.3094, 0.3141, 0.3286, 0.2898, 0.3349, 0.3018, 0.3204, 0.3141, 0.3286, 0.3003, 0.3454, 0.2752, 0.3469, 0.2898, 0.3349, 0.3003, 0.3454, 0.2835, 0.3592, 0.2586, 0.3558, 0.2752, 0.3469, 0.2835, 0.3592, 0.2643, 0.3695, 0.2406, 0.3613, 0.2586, 0.3558, 0.2643, 0.3695, 0.2435, 0.3758, 0.2218, 0.3631, 0.2406, 0.3613, 0.2435, 0.3758, 0.2218, 0.378, 0.203, 0.3613, 0.2218, 0.3631, 0.2218, 0.378, 0.2001, 0.3758, 0.185, 0.3558, 0.203, 0.3613, 0.2001, 0.3758, 0.1793, 0.3695, 0.1683, 0.3469, 0.185, 0.3558, 0.1793, 0.3695, 0.1601, 0.3592, 0.1538, 0.3349, 0.1683, 0.3469, 0.1601, 0.3592, 0.1433, 0.3454, 0.1418, 0.3204, 0.1538, 0.3349, 0.1433, 0.3454, 0.1294, 0.3286, 0.1329, 0.3037, 0.1418, 0.3204, 0.1294, 0.3286, 0.1192, 0.3094, 0.1274, 0.2857, 0.1329, 0.3037, 0.1192, 0.3094, 0.1129, 0.2886, 0.1256, 0.2669, 0.1274, 0.2857, 0.1129, 0.2886, 0.1107, 0.2669, 0.1456, 0.2518, 0.1441, 0.2669, 0.1256, 0.2669, 0.1274, 0.2481, 0.15, 0.2372, 0.1456, 0.2518, 0.1274, 0.2481, 0.1329, 0.2301, 0.1572, 0.2238, 0.15, 0.2372, 0.1329, 0.2301, 0.1418, 0.2134, 0.1669, 0.212, 0.1572, 0.2238, 0.1418, 0.2134, 0.1538, 0.1989, 0.1786, 0.2023, 0.1669, 0.212, 0.1538, 0.1989, 0.1683, 0.1869, 0.1921, 0.1952, 0.1786, 0.2023, 0.1683, 0.1869, 0.185, 0.178, 0.2066, 0.1907, 0.1921, 0.1952, 0.185, 0.178, 0.203, 0.1725, 0.2218, 0.1893, 0.2066, 0.1907, 0.203, 0.1725, 0.2218, 0.1707, 0.2369, 0.1907, 0.2218, 0.1893, 0.2218, 0.1707, 0.2406, 0.1725, 0.2515, 0.1952, 0.2369, 0.1907, 0.2406, 0.1725, 0.2586, 0.178, 0.2649, 0.2023, 0.2515, 0.1952, 0.2586, 0.178, 0.2752, 0.1869, 0.2767, 0.212, 0.2649, 0.2023, 0.2752, 0.1869, 0.2898, 0.1989, 0.2864, 0.2238, 0.2767, 0.212, 0.2898, 0.1989, 0.3018, 0.2134, 0.2935, 0.2372, 0.2864, 0.2238, 0.3018, 0.2134, 0.3107, 0.2301, 0.2979, 0.2518, 0.2935, 0.2372, 0.3107, 0.2301, 0.3162, 0.2481, 0.2994, 0.2669, 0.2979, 0.2518, 0.3162, 0.2481, 0.318, 0.2669, 0.2979, 0.2821, 0.2994, 0.2669, 0.318, 0.2669, 0.3162, 0.2857, 0.2935, 0.2966, 0.2979, 0.2821, 0.3162, 0.2857, 0.3107, 0.3037, 0.2864, 0.31, 0.2935, 0.2966, 0.3107, 0.3037, 0.3018, 0.3204, 0.2767, 0.3218, 0.2864, 0.31, 0.3018, 0.3204, 0.2898, 0.3349, 0.2649, 0.3315, 0.2767, 0.3218, 0.2898, 0.3349, 0.2752, 0.3469, 0.2515, 0.3386, 0.2649, 0.3315, 0.2752, 0.3469, 0.2586, 0.3558, 0.2369, 0.3431, 0.2515, 0.3386, 0.2586, 0.3558, 0.2406, 0.3613, 0.2218, 0.3446, 0.2369, 0.3431, 0.2406, 0.3613, 0.2218, 0.3631, 0.2066, 0.3431, 0.2218, 0.3446, 0.2218, 0.3631, 0.203, 0.3613, 0.1921, 0.3386, 0.2066, 0.3431, 0.203, 0.3613, 0.185, 0.3558, 0.1786, 0.3315, 0.1921, 0.3386, 0.185, 0.3558, 0.1683, 0.3469, 0.1669, 0.3218, 0.1786, 0.3315, 0.1683, 0.3469, 0.1538, 0.3349, 0.1572, 0.31, 0.1669, 0.3218, 0.1538, 0.3349, 0.1418, 0.3204, 0.15, 0.2966, 0.1572, 0.31, 0.1418, 0.3204, 0.1329, 0.3037, 0.1456, 0.2821, 0.15, 0.2966, 0.1329, 0.3037, 0.1274, 0.2857, 0.1441, 0.2669, 0.1456, 0.2821, 0.1274, 0.2857, 0.1256, 0.2669, 0.3777, 0.5745, 0.3835, 0.5885, 0.3864, 0.6035, 0.3864, 0.6187, 0.3835, 0.6336, 0.3777, 0.6477, 0.3692, 0.6603, 0.3584, 0.6711, 0.3458, 0.6796, 0.3317, 0.6854, 0.3168, 0.6884, 0.3016, 0.6884, 0.2866, 0.6854, 0.2726, 0.6796, 0.2599, 0.6711, 0.2491, 0.6603, 0.2407, 0.6477, 0.2349, 0.6336, 0.2319, 0.6187, 0.2319, 0.6035, 0.2349, 0.5885, 0.2407, 0.5745, 0.2491, 0.5618, 0.2599, 0.5511, 0.2726, 0.5426, 0.2866, 0.5368, 0.3016, 0.5338, 0.3168, 0.5338, 0.3317, 0.5368, 0.3458, 0.5426, 0.3584, 0.5511, 0.3692, 0.5618, 0.7643, 0.8283, 0.749, 0.8283, 0.749, 0.6163, 0.7643, 0.6163, 0.609, 0.8284, 0.5981, 0.8285, 0.5981, 0.6164, 0.609, 0.6164, 0.749, 0.8283, 0.7341, 0.8283, 0.7341, 0.6163, 0.749, 0.6163, 0.83, 0.5965, 0.8191, 0.5965, 0.8191, 0.3844, 0.83, 0.3844, 0.7341, 0.8283, 0.7201, 0.8284, 0.7201, 0.6163, 0.7341, 0.6163, 0.8191, 0.5965, 0.8064, 0.5964, 0.8064, 0.3844, 0.8191, 0.3844, 0.7201, 0.8284, 0.7075, 0.8284, 0.7075, 0.6164, 0.7201, 0.6163, 0.8064, 0.5964, 0.7922, 0.5964, 0.7922, 0.3844, 0.8064, 0.3844, 0.5981, 0.8286, 0.5872, 0.8285, 0.5872, 0.6164, 0.5981, 0.6165, 0.7922, 0.5964, 0.7773, 0.5964, 0.7773, 0.3844, 0.7922, 0.3844, 0.5872, 0.8285, 0.5745, 0.8284, 0.5745, 0.6163, 0.5872, 0.6164, 0.7773, 0.5964, 0.762, 0.5964, 0.762, 0.3844, 0.7773, 0.3844, 0.5745, 0.8284, 0.5603, 0.8283, 0.5603, 0.6163, 0.5745, 0.6163, 0.762, 0.5964, 0.7471, 0.5964, 0.7471, 0.3844, 0.762, 0.3844, 0.7075, 0.8284, 0.695, 0.8284, 0.695, 0.6163, 0.7075, 0.6164, 0.5603, 0.8283, 0.5454, 0.8283, 0.5454, 0.6163, 0.5603, 0.6163, 0.7471, 0.5964, 0.7331, 0.5964, 0.7331, 0.3844, 0.7471, 0.3844, 0.695, 0.8284, 0.681, 0.8283, 0.681, 0.6163, 0.695, 0.6163, 0.5454, 0.8283, 0.5302, 0.8283, 0.5302, 0.6163, 0.5454, 0.6163, 0.7331, 0.5964, 0.7206, 0.5965, 0.7206, 0.3844, 0.7331, 0.3844, 0.681, 0.8283, 0.6661, 0.8283, 0.6661, 0.6163, 0.681, 0.6163, 0.5302, 0.8283, 0.5153, 0.8284, 0.5153, 0.6163, 0.5302, 0.6163, 0.8169, 0.8285, 0.806, 0.8284, 0.806, 0.6164, 0.8169, 0.6164, 0.6661, 0.8283, 0.6509, 0.8283, 0.6509, 0.6163, 0.6661, 0.6163, 0.5153, 0.8284, 0.5013, 0.8284, 0.5013, 0.6164, 0.5153, 0.6163, 0.806, 0.8284, 0.7933, 0.8284, 0.7933, 0.6163, 0.806, 0.6164, 0.6509, 0.8283, 0.6359, 0.8283, 0.6359, 0.6163, 0.6509, 0.6163, 0.5013, 0.8284, 0.4887, 0.8285, 0.4887, 0.6164, 0.5013, 0.6164, 0.7933, 0.8284, 0.7792, 0.8283, 0.7792, 0.6163, 0.7933, 0.6163, 0.6359, 0.8283, 0.6218, 0.8284, 0.6218, 0.6163, 0.6359, 0.6163, 0.7792, 0.8283, 0.7643, 0.8283, 0.7643, 0.6163, 0.7792, 0.6163, 0.9221, 0.7907, 0.8851, 0.7907, 0.885, 0.7727, 0.9221, 0.7727, 0.7152, 0.4894, 0.7109, 0.4681, 0.7161, 0.4665, 0.7206, 0.4889, 0.9221, 0.8107, 0.8851, 0.8107, 0.8851, 0.7907, 0.9221, 0.7907, 0.7109, 0.4681, 0.7026, 0.448, 0.7074, 0.4454, 0.7161, 0.4665, 0.9221, 0.832, 0.8851, 0.832, 0.8851, 0.8107, 0.9221, 0.8107, 0.1864, 0.7356, 0.2018, 0.7202, 0.206, 0.7237, 0.1899, 0.7398, 0.9221, 0.8538, 0.8851, 0.8538, 0.8851, 0.832, 0.9221, 0.832, 0.009671, 0.6175, 0.005424, 0.6389, 0.0, 0.6383, 0.004456, 0.6159, 0.9221, 0.8752, 0.8851, 0.8752, 0.8851, 0.8538, 0.9221, 0.8538, 0.7026, 0.448, 0.6905, 0.4299, 0.6947, 0.4264, 0.7074, 0.4454, 0.9221, 0.8954, 0.8851, 0.8954, 0.8851, 0.8752, 0.9221, 0.8752, 0.6905, 0.4299, 0.6751, 0.4145, 0.6785, 0.4103, 0.6947, 0.4264, 0.9221, 0.9136, 0.8851, 0.9136, 0.8851, 0.8954, 0.9221, 0.8954, 0.2018, 0.7202, 0.2139, 0.7021, 0.2187, 0.7047, 0.206, 0.7237, 0.9221, 0.9291, 0.885, 0.9291, 0.8851, 0.9136, 0.9221, 0.9136, 0.005424, 0.6389, 0.005424, 0.6606, 0.0, 0.6612, 0.0, 0.6383, 0.03713, 0.9066, 0.07415, 0.9066, 0.07422, 0.9222, 0.0372, 0.9222, 0.6751, 0.4145, 0.657, 0.4024, 0.6596, 0.3976, 0.6785, 0.4103, 0.03707, 0.8883, 0.07409, 0.8883, 0.07415, 0.9066, 0.03713, 0.9066, 0.657, 0.4024, 0.6369, 0.3941, 0.6385, 0.3888, 0.6596, 0.3976, 0.03704, 0.8681, 0.07406, 0.8681, 0.07409, 0.8883, 0.03707, 0.8883, 0.2139, 0.7021, 0.2222, 0.682, 0.2274, 0.6836, 0.2187, 0.7047, 0.03702, 0.8467, 0.07404, 0.8467, 0.07406, 0.8681, 0.03704, 0.8681, 0.005424, 0.6606, 0.009671, 0.682, 0.004456, 0.6836, 0.0, 0.6612, 0.03702, 0.8249, 0.07404, 0.8249, 0.07404, 0.8467, 0.03702, 0.8467, 0.6369, 0.3941, 0.6155, 0.3898, 0.6161, 0.3844, 0.6385, 0.3888, 0.03704, 0.8036, 0.07406, 0.8036, 0.07404, 0.8249, 0.03702, 0.8249, 0.6155, 0.3898, 0.5938, 0.3898, 0.5932, 0.3844, 0.6161, 0.3844, 0.03708, 0.7836, 0.0741, 0.7836, 0.07406, 0.8036, 0.03704, 0.8036, 0.2222, 0.682, 0.2265, 0.6606, 0.2319, 0.6612, 0.2274, 0.6836, 0.03714, 0.7657, 0.07416, 0.7657, 0.0741, 0.7836, 0.03708, 0.7836, 0.009671, 0.682, 0.018, 0.7021, 0.0132, 0.7047, 0.004456, 0.6836, 0.3373, 0.7063, 0.3003, 0.7063, 0.3002, 0.6884, 0.3372, 0.6884, 0.5938, 0.3898, 0.5724, 0.3941, 0.5708, 0.3888, 0.5932, 0.3844, 0.3374, 0.7263, 0.3004, 0.7263, 0.3003, 0.7063, 0.3373, 0.7063, 0.5724, 0.3941, 0.5523, 0.4024, 0.5497, 0.3976, 0.5708, 0.3888, 0.3374, 0.7477, 0.3004, 0.7477, 0.3004, 0.7263, 0.3374, 0.7263, 0.2265, 0.6606, 0.2265, 0.6389, 0.2319, 0.6383, 0.2319, 0.6612, 0.3374, 0.7694, 0.3004, 0.7694, 0.3004, 0.7477, 0.3374, 0.7477, 0.018, 0.7021, 0.0301, 0.7202, 0.02589, 0.7237, 0.0132, 0.7047, 0.3374, 0.7908, 0.3004, 0.7908, 0.3004, 0.7694, 0.3374, 0.7694, 0.1683, 0.5518, 0.1482, 0.5435, 0.1498, 0.5383, 0.1709, 0.547, 0.3373, 0.811, 0.3003, 0.811, 0.3004, 0.7908, 0.3374, 0.7908, 0.5523, 0.4024, 0.5342, 0.4145, 0.5307, 0.4103, 0.5497, 0.3976, 0.3372, 0.8293, 0.3002, 0.8293, 0.3003, 0.811, 0.3373, 0.811, 0.5342, 0.4145, 0.5188, 0.4299, 0.5146, 0.4264, 0.5307, 0.4103, 0.3371, 0.8448, 0.3001, 0.8448, 0.3002, 0.8293, 0.3372, 0.8293, 0.2265, 0.6389, 0.2222, 0.6175, 0.2274, 0.6159, 0.2319, 0.6383, 0.9222, 0.6343, 0.8852, 0.6343, 0.8851, 0.6163, 0.9221, 0.6163, 0.0301, 0.7202, 0.04549, 0.7356, 0.04204, 0.7398, 0.02589, 0.7237, 0.9222, 0.6543, 0.8852, 0.6543, 0.8852, 0.6343, 0.9222, 0.6343, 0.1482, 0.5435, 0.1268, 0.5392, 0.1274, 0.5338, 0.1498, 0.5383, 0.9223, 0.6757, 0.8852, 0.6757, 0.8852, 0.6543, 0.9222, 0.6543, 0.5188, 0.4299, 0.5067, 0.448, 0.5019, 0.4454, 0.5146, 0.4264, 0.9223, 0.6974, 0.8852, 0.6974, 0.8852, 0.6757, 0.9223, 0.6757, 0.5067, 0.448, 0.4984, 0.4681, 0.4931, 0.4665, 0.5019, 0.4454, 0.9222, 0.7188, 0.8852, 0.7188, 0.8852, 0.6974, 0.9223, 0.6974, 0.2222, 0.6175, 0.2139, 0.5974, 0.2187, 0.5948, 0.2274, 0.6159, 0.9222, 0.739, 0.8852, 0.739, 0.8852, 0.7188, 0.9222, 0.7188, 0.04549, 0.7356, 0.06359, 0.7477, 0.06103, 0.7525, 0.04204, 0.7398, 0.9221, 0.7572, 0.8851, 0.7572, 0.8852, 0.739, 0.9222, 0.739, 0.1268, 0.5392, 0.1051, 0.5392, 0.1045, 0.5338, 0.1274, 0.5338, 0.9221, 0.7727, 0.885, 0.7727, 0.8851, 0.7572, 0.9221, 0.7572, 0.4984, 0.4681, 0.4941, 0.4894, 0.4887, 0.4889, 0.4931, 0.4665, 0.9406, 0.7727, 0.9221, 0.7727, 0.9221, 0.7572, 0.9406, 0.7572, 0.9406, 0.7572, 0.9221, 0.7572, 0.9222, 0.739, 0.9407, 0.739, 0.9407, 0.739, 0.9222, 0.739, 0.9222, 0.7188, 0.9408, 0.7188, 0.9408, 0.7188, 0.9222, 0.7188, 0.9223, 0.6974, 0.9408, 0.6974, 0.9408, 0.6757, 0.9223, 0.6757, 0.9222, 0.6543, 0.9408, 0.6543, 0.9408, 0.6543, 0.9222, 0.6543, 0.9222, 0.6343, 0.9407, 0.6343, 0.9407, 0.6343, 0.9222, 0.6343, 0.9221, 0.6163, 0.9406, 0.6163, 0.3556, 0.8448, 0.3371, 0.8448, 0.3372, 0.8293, 0.3557, 0.8293, 0.3557, 0.8293, 0.3372, 0.8293, 0.3373, 0.811, 0.3558, 0.811, 0.3558, 0.811, 0.3373, 0.811, 0.3374, 0.7908, 0.3559, 0.7908, 0.3559, 0.7908, 0.3374, 0.7908, 0.3374, 0.7694, 0.3559, 0.7694, 0.3559, 0.7477, 0.3374, 0.7477, 0.3374, 0.7263, 0.3559, 0.7263, 0.3559, 0.7263, 0.3374, 0.7263, 0.3373, 0.7063, 0.3558, 0.7063, 0.3558, 0.7063, 0.3373, 0.7063, 0.3372, 0.6884, 0.3557, 0.6884, 0.01863, 0.7657, 0.03714, 0.7657, 0.03708, 0.7836, 0.01857, 0.7836, 0.01857, 0.7836, 0.03708, 0.7836, 0.03704, 0.8036, 0.01853, 0.8036, 0.01853, 0.8036, 0.03704, 0.8036, 0.03702, 0.8249, 0.01851, 0.8249, 0.01851, 0.8467, 0.03702, 0.8467, 0.03704, 0.8681, 0.01853, 0.8681, 0.01853, 0.8681, 0.03704, 0.8681, 0.03707, 0.8883, 0.01856, 0.8883, 0.01856, 0.8883, 0.03707, 0.8883, 0.03713, 0.9066, 0.01862, 0.9066, 0.01862, 0.9066, 0.03713, 0.9066, 0.0372, 0.9222, 0.01869, 0.9222, 0.9406, 0.9291, 0.9221, 0.9291, 0.9221, 0.9136, 0.9406, 0.9136, 0.9406, 0.9136, 0.9221, 0.9136, 0.9221, 0.8954, 0.9406, 0.8954, 0.9406, 0.8954, 0.9221, 0.8954, 0.9221, 0.8752, 0.9406, 0.8752, 0.9406, 0.8538, 0.9221, 0.8538, 0.9221, 0.832, 0.9406, 0.832, 0.9406, 0.832, 0.9221, 0.832, 0.9221, 0.8107, 0.9406, 0.8107, 0.9406, 0.8107, 0.9221, 0.8107, 0.9221, 0.7907, 0.9406, 0.7907, 0.9406, 0.7907, 0.9221, 0.7907, 0.9221, 0.7727, 0.9406, 0.7727, 0.8485, 0.5408, 0.8503, 0.5408, 0.8503, 0.5626, 0.8485, 0.5626, 0.8987, 0.3823, 0.8987, 0.1565, 0.9172, 0.1565, 0.9172, 0.3823, 0.4825, 0.7596, 0.4825, 0.9855, 0.4608, 0.9855, 0.4608, 0.7596, 0.9227, 0.3844, 0.9227, 0.6102, 0.9209, 0.6102, 0.9042, 0.3844, 0.1433, 0.1884, 0.0, 0.01381, 0.01683, 0.0, 0.1601, 0.1746, 0.8485, 0.5626, 0.8503, 0.5626, 0.8503, 0.5844, 0.8485, 0.5844, 0.8617, 0.3823, 0.8617, 0.1565, 0.8802, 0.1565, 0.8802, 0.3823, 0.4608, 0.7596, 0.4608, 0.5338, 0.4825, 0.5338, 0.4825, 0.7596, 0.9597, 0.3844, 0.9597, 0.6065, 0.9579, 0.6065, 0.9412, 0.3844, 0.3003, 0.1884, 0.4749, 0.04511, 0.4887, 0.06194, 0.3141, 0.2052, 0.8485, 0.5844, 0.8503, 0.5844, 0.8503, 0.6061, 0.8485, 0.6061, 0.1609, 0.9877, 0.1609, 0.7657, 0.1794, 0.7657, 0.1794, 0.9876, 0.9811, 0.6163, 0.9811, 0.8421, 0.9593, 0.8421, 0.9593, 0.6163, 0.1979, 0.9876, 0.198, 0.7657, 0.1998, 0.7657, 0.2164, 0.9876, 0.3141, 0.3286, 0.4887, 0.4719, 0.4749, 0.4887, 0.3003, 0.3454, 0.2504, 0.8448, 0.2522, 0.8448, 0.2522, 0.8662, 0.2504, 0.8662, 0.9357, 0.3823, 0.9357, 0.1565, 0.9542, 0.1565, 0.9542, 0.3823, 1.0, 0.3844, 1.0, 0.6102, 0.9782, 0.6102, 0.9782, 0.3844, 0.9727, 0.3783, 0.973, 0.1565, 0.9748, 0.1565, 0.9912, 0.3783, 0.1601, 0.3592, 0.01683, 0.5338, 0.0, 0.52, 0.1433, 0.3454, 0.9542, 0.3783, 0.9544, 0.1565, 0.973, 0.1565, 0.9727, 0.3783, 0.9172, 0.3823, 0.9339, 0.1565, 0.9357, 0.1565, 0.9357, 0.3823, 0.2319, 0.8448, 0.2504, 0.8448, 0.2504, 0.8662, 0.2319, 0.8662, 0.1794, 0.9876, 0.1794, 0.7657, 0.198, 0.7657, 0.1979, 0.9876, 0.1424, 0.9877, 0.1591, 0.7657, 0.1609, 0.7657, 0.1609, 0.9877, 0.83, 0.5844, 0.8485, 0.5844, 0.8485, 0.6061, 0.83, 0.6061, 0.9782, 0.3844, 0.9782, 0.6065, 0.9597, 0.6065, 0.9597, 0.3844, 0.8432, 0.3823, 0.8598, 0.1565, 0.8617, 0.1565, 0.8617, 0.3823, 0.83, 0.5626, 0.8485, 0.5626, 0.8485, 0.5844, 0.83, 0.5844, 0.9412, 0.3844, 0.9412, 0.6102, 0.9227, 0.6102, 0.9227, 0.3844, 0.8802, 0.3823, 0.8969, 0.1565, 0.8987, 0.1565, 0.8987, 0.3823, 0.83, 0.5408, 0.8485, 0.5408, 0.8485, 0.5626, 0.83, 0.5626, 0.9591, 0.7907, 0.9406, 0.7907, 0.9406, 0.7727, 0.9591, 0.7727, 0.9591, 0.8107, 0.9406, 0.8107, 0.9406, 0.7907, 0.9591, 0.7907, 0.9591, 0.832, 0.9406, 0.832, 0.9406, 0.8107, 0.9591, 0.8107, 0.9591, 0.8538, 0.9406, 0.8538, 0.9406, 0.832, 0.9591, 0.832, 0.9591, 0.8954, 0.9406, 0.8954, 0.9406, 0.8752, 0.9591, 0.8752, 0.9591, 0.9136, 0.9406, 0.9136, 0.9406, 0.8954, 0.9591, 0.8954, 0.9591, 0.9291, 0.9406, 0.9291, 0.9406, 0.9136, 0.9591, 0.9136, 0.0001103, 0.9066, 0.01862, 0.9066, 0.01869, 0.9222, 0.0001806, 0.9222, 5.543e-05, 0.8883, 0.01856, 0.8883, 0.01862, 0.9066, 0.0001103, 0.9066, 1.824e-05, 0.8681, 0.01853, 0.8681, 0.01856, 0.8883, 5.543e-05, 0.8883, 0.0, 0.8467, 0.01851, 0.8467, 0.01853, 0.8681, 1.824e-05, 0.8681, 2.253e-05, 0.8036, 0.01853, 0.8036, 0.01851, 0.8249, 1.431e-06, 0.8249, 6.247e-05, 0.7836, 0.01857, 0.7836, 0.01853, 0.8036, 2.253e-05, 0.8036, 0.0001197, 0.7657, 0.01863, 0.7657, 0.01857, 0.7836, 6.247e-05, 0.7836, 0.3743, 0.7063, 0.3558, 0.7063, 0.3557, 0.6884, 0.3742, 0.6884, 0.3744, 0.7263, 0.3559, 0.7263, 0.3558, 0.7063, 0.3743, 0.7063, 0.3744, 0.7477, 0.3559, 0.7477, 0.3559, 0.7263, 0.3744, 0.7263, 0.3744, 0.7908, 0.3559, 0.7908, 0.3559, 0.7694, 0.3744, 0.7694, 0.3743, 0.811, 0.3558, 0.811, 0.3559, 0.7908, 0.3744, 0.7908, 0.3742, 0.8293, 0.3557, 0.8293, 0.3558, 0.811, 0.3743, 0.811, 0.3741, 0.8448, 0.3556, 0.8448, 0.3557, 0.8293, 0.3742, 0.8293, 0.9592, 0.6343, 0.9407, 0.6343, 0.9406, 0.6163, 0.9591, 0.6163, 0.9593, 0.6543, 0.9408, 0.6543, 0.9407, 0.6343, 0.9592, 0.6343, 0.9593, 0.6757, 0.9408, 0.6757, 0.9408, 0.6543, 0.9593, 0.6543, 0.9593, 0.7188, 0.9408, 0.7188, 0.9408, 0.6974, 0.9593, 0.6974, 0.9592, 0.739, 0.9407, 0.739, 0.9408, 0.7188, 0.9593, 0.7188, 0.9592, 0.7572, 0.9406, 0.7572, 0.9407, 0.739, 0.9592, 0.739, 0.9591, 0.7727, 0.9406, 0.7727, 0.9406, 0.7572, 0.9592, 0.7572, 0.6781, 0.1508, 0.6695, 0.1516, 0.6635, 0.1216, 0.6781, 0.1202, 0.6695, 0.1516, 0.6612, 0.1541, 0.6495, 0.1259, 0.6635, 0.1216, 0.6612, 0.1541, 0.6535, 0.1582, 0.6366, 0.1328, 0.6495, 0.1259, 0.6535, 0.1582, 0.6468, 0.1637, 0.6252, 0.1421, 0.6366, 0.1328, 0.6468, 0.1637, 0.6413, 0.1704, 0.6159, 0.1534, 0.6252, 0.1421, 0.6413, 0.1704, 0.6373, 0.178, 0.609, 0.1664, 0.6159, 0.1534, 0.6373, 0.178, 0.6347, 0.1863, 0.6048, 0.1804, 0.609, 0.1664, 0.6347, 0.1863, 0.6339, 0.195, 0.6033, 0.195, 0.6048, 0.1804, 0.6339, 0.195, 0.6347, 0.2036, 0.6048, 0.2096, 0.6033, 0.195, 0.6347, 0.2036, 0.6373, 0.2119, 0.609, 0.2236, 0.6048, 0.2096, 0.6373, 0.2119, 0.6413, 0.2195, 0.6159, 0.2365, 0.609, 0.2236, 0.6413, 0.2195, 0.6468, 0.2262, 0.6252, 0.2478, 0.6159, 0.2365, 0.6468, 0.2262, 0.6535, 0.2317, 0.6366, 0.2571, 0.6252, 0.2478, 0.6535, 0.2317, 0.6612, 0.2358, 0.6495, 0.264, 0.6366, 0.2571, 0.6612, 0.2358, 0.6695, 0.2383, 0.6635, 0.2683, 0.6495, 0.264, 0.6695, 0.2383, 0.6781, 0.2392, 0.6781, 0.2697, 0.6635, 0.2683, 0.6781, 0.2392, 0.6867, 0.2383, 0.6927, 0.2683, 0.6781, 0.2697, 0.6867, 0.2383, 0.695, 0.2358, 0.7067, 0.264, 0.6927, 0.2683, 0.695, 0.2358, 0.7027, 0.2317, 0.7196, 0.2571, 0.7067, 0.264, 0.7027, 0.2317, 0.7094, 0.2262, 0.731, 0.2478, 0.7196, 0.2571, 0.7094, 0.2262, 0.7149, 0.2195, 0.7403, 0.2365, 0.731, 0.2478, 0.7149, 0.2195, 0.7189, 0.2119, 0.7472, 0.2236, 0.7403, 0.2365, 0.7189, 0.2119, 0.7215, 0.2036, 0.7514, 0.2096, 0.7472, 0.2236, 0.7215, 0.2036, 0.7223, 0.195, 0.7529, 0.195, 0.7514, 0.2096, 0.7223, 0.195, 0.7215, 0.1863, 0.7514, 0.1804, 0.7529, 0.195, 0.7215, 0.1863, 0.7189, 0.178, 0.7472, 0.1664, 0.7514, 0.1804, 0.7189, 0.178, 0.7149, 0.1704, 0.7403, 0.1534, 0.7472, 0.1664, 0.7149, 0.1704, 0.7094, 0.1637, 0.731, 0.1421, 0.7403, 0.1534, 0.7094, 0.1637, 0.7027, 0.1582, 0.7196, 0.1328, 0.731, 0.1421, 0.7027, 0.1582, 0.695, 0.1541, 0.7067, 0.1259, 0.7196, 0.1328, 0.695, 0.1541, 0.6867, 0.1516, 0.6927, 0.1216, 0.7067, 0.1259, 0.6867, 0.1516, 0.6781, 0.1508, 0.6781, 0.1202, 0.6927, 0.1216, 0.6781, 0.1677, 0.6728, 0.1683, 0.6695, 0.1516, 0.6781, 0.1508, 0.6728, 0.1683, 0.6677, 0.1698, 0.6612, 0.1541, 0.6695, 0.1516, 0.6677, 0.1698, 0.663, 0.1723, 0.6535, 0.1582, 0.6612, 0.1541, 0.663, 0.1723, 0.6588, 0.1757, 0.6468, 0.1637, 0.6535, 0.1582, 0.6588, 0.1757, 0.6555, 0.1798, 0.6413, 0.1704, 0.6468, 0.1637, 0.6555, 0.1798, 0.6529, 0.1845, 0.6373, 0.178, 0.6413, 0.1704, 0.6529, 0.1845, 0.6514, 0.1896, 0.6347, 0.1863, 0.6373, 0.178, 0.6514, 0.1896, 0.6509, 0.195, 0.6339, 0.195, 0.6347, 0.1863, 0.6509, 0.195, 0.6514, 0.2003, 0.6347, 0.2036, 0.6339, 0.195, 0.6514, 0.2003, 0.6529, 0.2054, 0.6373, 0.2119, 0.6347, 0.2036, 0.6529, 0.2054, 0.6555, 0.2101, 0.6413, 0.2195, 0.6373, 0.2119, 0.6555, 0.2101, 0.6588, 0.2142, 0.6468, 0.2262, 0.6413, 0.2195, 0.6588, 0.2142, 0.663, 0.2176, 0.6535, 0.2317, 0.6468, 0.2262, 0.663, 0.2176, 0.6677, 0.2201, 0.6612, 0.2358, 0.6535, 0.2317, 0.6677, 0.2201, 0.6728, 0.2217, 0.6695, 0.2383, 0.6612, 0.2358, 0.6728, 0.2217, 0.6781, 0.2222, 0.6781, 0.2392, 0.6695, 0.2383, 0.6781, 0.2222, 0.6834, 0.2217, 0.6867, 0.2383, 0.6781, 0.2392, 0.6834, 0.2217, 0.6885, 0.2201, 0.695, 0.2358, 0.6867, 0.2383, 0.6885, 0.2201, 0.6932, 0.2176, 0.7027, 0.2317, 0.695, 0.2358, 0.6932, 0.2176, 0.6974, 0.2142, 0.7094, 0.2262, 0.7027, 0.2317, 0.6974, 0.2142, 0.7007, 0.2101, 0.7149, 0.2195, 0.7094, 0.2262, 0.7007, 0.2101, 0.7033, 0.2054, 0.7189, 0.2119, 0.7149, 0.2195, 0.7033, 0.2054, 0.7048, 0.2003, 0.7215, 0.2036, 0.7189, 0.2119, 0.7048, 0.2003, 0.7053, 0.195, 0.7223, 0.195, 0.7215, 0.2036, 0.7053, 0.195, 0.7048, 0.1896, 0.7215, 0.1863, 0.7223, 0.195, 0.7048, 0.1896, 0.7033, 0.1845, 0.7189, 0.178, 0.7215, 0.1863, 0.7033, 0.1845, 0.7007, 0.1798, 0.7149, 0.1704, 0.7189, 0.178, 0.7007, 0.1798, 0.6974, 0.1757, 0.7094, 0.1637, 0.7149, 0.1704, 0.6974, 0.1757, 0.6932, 0.1723, 0.7027, 0.1582, 0.7094, 0.1637, 0.6932, 0.1723, 0.6885, 0.1698, 0.695, 0.1541, 0.7027, 0.1582, 0.6885, 0.1698, 0.6834, 0.1683, 0.6867, 0.1516, 0.695, 0.1541, 0.6834, 0.1683, 0.6781, 0.1677, 0.6781, 0.1508, 0.6867, 0.1516, 0.8432, 0.1385, 0.8802, 0.1385, 0.8802, 0.1565, 0.8432, 0.1565, 0.8432, 0.1185, 0.8802, 0.1185, 0.8802, 0.1385, 0.8432, 0.1385, 0.8432, 0.09717, 0.8802, 0.09717, 0.8802, 0.1185, 0.8432, 0.1185, 0.8432, 0.0754, 0.8802, 0.0754, 0.8802, 0.09717, 0.8432, 0.09717, 0.8432, 0.054, 0.8802, 0.054, 0.8802, 0.0754, 0.8432, 0.0754, 0.8432, 0.0338, 0.8802, 0.0338, 0.8802, 0.054, 0.8432, 0.054, 0.8432, 0.01557, 0.8802, 0.01556, 0.8802, 0.0338, 0.8432, 0.0338, 0.8432, 6.497e-06, 0.8802, 3.278e-06, 0.8802, 0.01556, 0.8432, 0.01557, 0.3865, 0.8312, 0.4236, 0.8312, 0.4236, 0.8468, 0.3866, 0.8468, 0.3865, 0.8129, 0.4235, 0.813, 0.4236, 0.8312, 0.3865, 0.8312, 0.3865, 0.7927, 0.4235, 0.7927, 0.4235, 0.813, 0.3865, 0.8129, 0.3864, 0.7713, 0.4235, 0.7713, 0.4235, 0.7927, 0.3865, 0.7927, 0.3865, 0.7495, 0.4235, 0.7495, 0.4235, 0.7713, 0.3864, 0.7713, 0.3865, 0.7282, 0.4235, 0.7283, 0.4235, 0.7495, 0.3865, 0.7495, 0.3865, 0.7082, 0.4236, 0.7083, 0.4235, 0.7283, 0.3865, 0.7282, 0.3866, 0.6903, 0.4236, 0.6903, 0.4236, 0.7083, 0.3865, 0.7082, 0.3866, 0.6723, 0.4236, 0.6723, 0.4238, 0.6903, 0.3867, 0.6903, 0.3865, 0.6523, 0.4235, 0.6523, 0.4236, 0.6723, 0.3866, 0.6723, 0.3865, 0.631, 0.4235, 0.631, 0.4235, 0.6523, 0.3865, 0.6523, 0.3864, 0.6093, 0.4235, 0.6092, 0.4235, 0.631, 0.3865, 0.631, 0.3865, 0.5879, 0.4235, 0.5878, 0.4235, 0.6092, 0.3864, 0.6093, 0.3865, 0.5677, 0.4235, 0.5676, 0.4235, 0.5878, 0.3865, 0.5879, 0.3866, 0.5494, 0.4236, 0.5494, 0.4235, 0.5676, 0.3865, 0.5677, 0.3867, 0.5339, 0.4238, 0.5338, 0.4236, 0.5494, 0.3866, 0.5494, 0.8301, 0.5228, 0.8671, 0.5228, 0.8672, 0.5408, 0.8302, 0.5408, 0.83, 0.5028, 0.867, 0.5027, 0.8671, 0.5228, 0.8301, 0.5228, 0.83, 0.4814, 0.867, 0.4814, 0.867, 0.5027, 0.83, 0.5028, 0.83, 0.4597, 0.867, 0.4597, 0.867, 0.4814, 0.83, 0.4814, 0.83, 0.4383, 0.867, 0.4383, 0.867, 0.4597, 0.83, 0.4597, 0.83, 0.4181, 0.867, 0.4181, 0.867, 0.4383, 0.83, 0.4383, 0.8301, 0.3999, 0.8671, 0.3999, 0.867, 0.4181, 0.83, 0.4181, 0.8302, 0.3844, 0.8672, 0.3844, 0.8671, 0.3999, 0.8301, 0.3999, 0.5542, 0.07248, 0.5388, 0.09127, 0.4887, 0.05782, 0.5116, 0.02991, 0.6159, 0.1534, 0.5388, 0.09127, 0.5542, 0.07248, 0.6252, 0.1421, 0.4887, 0.9486, 0.5152, 0.8286, 0.5101, 0.8886, 0.5152, 0.9905, 0.6859, 0.8285, 0.6971, 0.9514, 0.6609, 0.9514, 0.6642, 0.8285, 0.7968, 0.8285, 0.7917, 0.9305, 0.7968, 0.9907, 0.7703, 0.8705, 0.5612, 0.3189, 0.58, 0.3343, 0.5465, 0.3844, 0.5186, 0.3615, 0.6366, 0.2571, 0.58, 0.3343, 0.5612, 0.3189, 0.6252, 0.2478, 0.9533, 0.113, 0.9797, 0.0, 0.9744, 0.05799, 0.9797, 0.1541, 0.7635, 0.8285, 0.7703, 0.9478, 0.7342, 0.9478, 0.7418, 0.8285, 0.5947, 0.8286, 0.5893, 0.9271, 0.5947, 0.9872, 0.5683, 0.8707, 0.7818, 0.3343, 0.8006, 0.3189, 0.8432, 0.3615, 0.8152, 0.3844, 0.731, 0.2478, 0.8006, 0.3189, 0.7818, 0.3343, 0.7196, 0.2571, 0.5152, 0.9485, 0.5417, 0.8286, 0.5366, 0.8887, 0.5417, 0.9906, 0.6577, 0.8285, 0.6609, 0.9514, 0.6248, 0.9514, 0.6359, 0.8285, 0.5683, 0.8286, 0.5633, 0.9288, 0.5683, 0.9868, 0.5417, 0.8695, 0.8006, 0.06548, 0.7818, 0.05006, 0.8152, 0.0, 0.8432, 0.02291, 0.7196, 0.1328, 0.7818, 0.05006, 0.8006, 0.06548, 0.731, 0.1421, 0.5981, 0.9528, 0.6248, 0.8285, 0.62, 0.8885, 0.6248, 0.9947, 0.9248, 0.1272, 0.9172, 0.0, 0.9533, 0.0, 0.9466, 0.1272, 0.7342, 0.8285, 0.7293, 0.9339, 0.7342, 0.9941, 0.7075, 0.8704, 0.8802, 0.1385, 0.8925, 0.1385, 0.8926, 0.1565, 0.8802, 0.1565, 0.8925, 0.1385, 0.9049, 0.1385, 0.9049, 0.1565, 0.8926, 0.1565, 0.8802, 0.1185, 0.8925, 0.1185, 0.8925, 0.1385, 0.8802, 0.1385, 0.8925, 0.1185, 0.9049, 0.1185, 0.9049, 0.1385, 0.8925, 0.1385, 0.8802, 0.09717, 0.8925, 0.09717, 0.8925, 0.1185, 0.8802, 0.1185, 0.8925, 0.09717, 0.9049, 0.09716, 0.9049, 0.1185, 0.8925, 0.1185, 0.8802, 0.0754, 0.8925, 0.0754, 0.8925, 0.09717, 0.8802, 0.09717, 0.8925, 0.0754, 0.9049, 0.07539, 0.9049, 0.09716, 0.8925, 0.09717, 0.8802, 0.054, 0.8925, 0.054, 0.8925, 0.0754, 0.8802, 0.0754, 0.8925, 0.054, 0.9049, 0.054, 0.9049, 0.07539, 0.8925, 0.0754, 0.8802, 0.0338, 0.8925, 0.03379, 0.8925, 0.054, 0.8802, 0.054, 0.8925, 0.03379, 0.9049, 0.03379, 0.9049, 0.054, 0.8925, 0.054, 0.8802, 0.01556, 0.8925, 0.01556, 0.8925, 0.03379, 0.8802, 0.0338, 0.8925, 0.01556, 0.9049, 0.01556, 0.9049, 0.03379, 0.8925, 0.03379, 0.8802, 3.278e-06, 0.8926, 2.146e-06, 0.8925, 0.01556, 0.8802, 0.01556, 0.8926, 2.146e-06, 0.9049, 1.073e-06, 0.9049, 0.01556, 0.8925, 0.01556, 0.4236, 0.8312, 0.4359, 0.8312, 0.436, 0.8468, 0.4236, 0.8468, 0.4359, 0.8312, 0.4482, 0.8312, 0.4483, 0.8469, 0.436, 0.8468, 0.4235, 0.813, 0.4358, 0.813, 0.4359, 0.8312, 0.4236, 0.8312, 0.4358, 0.813, 0.4482, 0.813, 0.4482, 0.8312, 0.4359, 0.8312, 0.4235, 0.7927, 0.4358, 0.7927, 0.4358, 0.813, 0.4235, 0.813, 0.4358, 0.7927, 0.4482, 0.7927, 0.4482, 0.813, 0.4358, 0.813, 0.4235, 0.7713, 0.4358, 0.7713, 0.4358, 0.7927, 0.4235, 0.7927, 0.4358, 0.7713, 0.4481, 0.7713, 0.4482, 0.7927, 0.4358, 0.7927, 0.4235, 0.7495, 0.4358, 0.7495, 0.4358, 0.7713, 0.4235, 0.7713, 0.4358, 0.7495, 0.4482, 0.7496, 0.4481, 0.7713, 0.4358, 0.7713, 0.4235, 0.7283, 0.4358, 0.7283, 0.4358, 0.7495, 0.4235, 0.7495, 0.4358, 0.7283, 0.4482, 0.7283, 0.4482, 0.7496, 0.4358, 0.7495, 0.4236, 0.7083, 0.4359, 0.7083, 0.4358, 0.7283, 0.4235, 0.7283, 0.4359, 0.7083, 0.4482, 0.7083, 0.4482, 0.7283, 0.4358, 0.7283, 0.4236, 0.6903, 0.436, 0.6903, 0.4359, 0.7083, 0.4236, 0.7083, 0.436, 0.6903, 0.4483, 0.6903, 0.4482, 0.7083, 0.4359, 0.7083, 0.4236, 0.6723, 0.436, 0.6723, 0.4361, 0.6903, 0.4238, 0.6903, 0.436, 0.6723, 0.4483, 0.6723, 0.4484, 0.6903, 0.4361, 0.6903, 0.4235, 0.6523, 0.4359, 0.6523, 0.436, 0.6723, 0.4236, 0.6723, 0.4359, 0.6523, 0.4482, 0.6523, 0.4483, 0.6723, 0.436, 0.6723, 0.4235, 0.631, 0.4358, 0.631, 0.4359, 0.6523, 0.4235, 0.6523, 0.4358, 0.631, 0.4482, 0.631, 0.4482, 0.6523, 0.4359, 0.6523, 0.4235, 0.6092, 0.4358, 0.6092, 0.4358, 0.631, 0.4235, 0.631, 0.4358, 0.6092, 0.4481, 0.6092, 0.4482, 0.631, 0.4358, 0.631, 0.4235, 0.5878, 0.4358, 0.5878, 0.4358, 0.6092, 0.4235, 0.6092, 0.4358, 0.5878, 0.4482, 0.5878, 0.4481, 0.6092, 0.4358, 0.6092, 0.4235, 0.5676, 0.4359, 0.5676, 0.4358, 0.5878, 0.4235, 0.5878, 0.4359, 0.5676, 0.4482, 0.5676, 0.4482, 0.5878, 0.4358, 0.5878, 0.4236, 0.5494, 0.436, 0.5494, 0.4359, 0.5676, 0.4235, 0.5676, 0.436, 0.5494, 0.4483, 0.5494, 0.4482, 0.5676, 0.4359, 0.5676, 0.4238, 0.5338, 0.4361, 0.5338, 0.436, 0.5494, 0.4236, 0.5494, 0.4361, 0.5338, 0.4484, 0.5338, 0.4483, 0.5494, 0.436, 0.5494, 0.8671, 0.5228, 0.8794, 0.5228, 0.8795, 0.5408, 0.8672, 0.5408, 0.8794, 0.5228, 0.8918, 0.5228, 0.8919, 0.5408, 0.8795, 0.5408, 0.867, 0.5027, 0.8794, 0.5027, 0.8794, 0.5228, 0.8671, 0.5228, 0.8794, 0.5027, 0.8917, 0.5027, 0.8918, 0.5228, 0.8794, 0.5228, 0.867, 0.4814, 0.8793, 0.4814, 0.8794, 0.5027, 0.867, 0.5027, 0.8793, 0.4814, 0.8917, 0.4814, 0.8917, 0.5027, 0.8794, 0.5027, 0.867, 0.4597, 0.8793, 0.4596, 0.8793, 0.4814, 0.867, 0.4814, 0.8793, 0.4596, 0.8917, 0.4596, 0.8917, 0.4814, 0.8793, 0.4814, 0.867, 0.4383, 0.8793, 0.4383, 0.8793, 0.4596, 0.867, 0.4597, 0.8793, 0.4383, 0.8917, 0.4383, 0.8917, 0.4596, 0.8793, 0.4596, 0.867, 0.4181, 0.8794, 0.4181, 0.8793, 0.4383, 0.867, 0.4383, 0.8794, 0.4181, 0.8917, 0.4181, 0.8917, 0.4383, 0.8793, 0.4383, 0.8671, 0.3999, 0.8794, 0.3999, 0.8794, 0.4181, 0.867, 0.4181, 0.8794, 0.3999, 0.8918, 0.3999, 0.8917, 0.4181, 0.8794, 0.4181, 0.8672, 0.3844, 0.8795, 0.3844, 0.8794, 0.3999, 0.8671, 0.3999, 0.8795, 0.3844, 0.8919, 0.3844, 0.8918, 0.3999, 0.8794, 0.3999, 0.885, 0.7727, 0.8169, 0.7727, 0.817, 0.7572, 0.8851, 0.7572, 0.8851, 0.7572, 0.817, 0.7572, 0.817, 0.739, 0.8852, 0.739, 0.8852, 0.739, 0.817, 0.739, 0.8171, 0.7188, 0.8852, 0.7188, 0.8852, 0.7188, 0.8171, 0.7188, 0.8171, 0.6974, 0.8852, 0.6974, 0.8852, 0.6974, 0.8171, 0.6974, 0.8171, 0.6757, 0.8852, 0.6757, 0.8852, 0.6757, 0.8171, 0.6757, 0.8171, 0.6543, 0.8852, 0.6543, 0.8852, 0.6543, 0.8171, 0.6543, 0.817, 0.6343, 0.8852, 0.6343, 0.8852, 0.6343, 0.817, 0.6343, 0.8169, 0.6163, 0.8851, 0.6163, 0.3001, 0.8448, 0.2319, 0.8448, 0.232, 0.8293, 0.3002, 0.8293, 0.3002, 0.8293, 0.232, 0.8293, 0.2321, 0.811, 0.3003, 0.811, 0.3003, 0.811, 0.2321, 0.811, 0.2322, 0.7908, 0.3004, 0.7908, 0.3004, 0.7908, 0.2322, 0.7908, 0.2322, 0.7694, 0.3004, 0.7694, 0.3004, 0.7694, 0.2322, 0.7694, 0.2322, 0.7477, 0.3004, 0.7477, 0.3004, 0.7477, 0.2322, 0.7477, 0.2322, 0.7263, 0.3004, 0.7263, 0.3004, 0.7263, 0.2322, 0.7263, 0.2321, 0.7063, 0.3003, 0.7063, 0.3003, 0.7063, 0.2321, 0.7063, 0.232, 0.6884, 0.3002, 0.6884, 0.07416, 0.7657, 0.1423, 0.7657, 0.1423, 0.7836, 0.0741, 0.7836, 0.0741, 0.7836, 0.1423, 0.7836, 0.1422, 0.8036, 0.07406, 0.8036, 0.07406, 0.8036, 0.1422, 0.8036, 0.1422, 0.8249, 0.07404, 0.8249, 0.07404, 0.8249, 0.1422, 0.8249, 0.1422, 0.8467, 0.07404, 0.8467, 0.07404, 0.8467, 0.1422, 0.8467, 0.1422, 0.8681, 0.07406, 0.8681, 0.07406, 0.8681, 0.1422, 0.8681, 0.1423, 0.8883, 0.07409, 0.8883, 0.07409, 0.8883, 0.1423, 0.8883, 0.1423, 0.9066, 0.07415, 0.9066, 0.07415, 0.9066, 0.1423, 0.9066, 0.1424, 0.9222, 0.07422, 0.9222, 0.885, 0.9291, 0.8169, 0.9291, 0.8169, 0.9136, 0.8851, 0.9136, 0.8851, 0.9136, 0.8169, 0.9136, 0.8169, 0.8954, 0.8851, 0.8954, 0.8851, 0.8954, 0.8169, 0.8954, 0.8169, 0.8752, 0.8851, 0.8752, 0.8851, 0.8752, 0.8169, 0.8752, 0.8169, 0.8538, 0.8851, 0.8538, 0.8851, 0.8538, 0.8169, 0.8538, 0.8169, 0.832, 0.8851, 0.832, 0.8851, 0.832, 0.8169, 0.832, 0.8169, 0.8107, 0.8851, 0.8107, 0.8851, 0.8107, 0.8169, 0.8107, 0.8169, 0.7907, 0.8851, 0.7907, 0.8851, 0.7907, 0.8169, 0.7907, 0.8169, 0.7727, 0.885, 0.7727, 0.4826, 0.6791, 0.4887, 0.6791, 0.4887, 0.6979, 0.4826, 0.6979, 0.4826, 0.6581, 0.4887, 0.6581, 0.4887, 0.6791, 0.4826, 0.6791, 0.4826, 0.6357, 0.4887, 0.6357, 0.4887, 0.6581, 0.4826, 0.6581, 0.4826, 0.6129, 0.4887, 0.6129, 0.4887, 0.6357, 0.4826, 0.6357, 0.4826, 0.5904, 0.4887, 0.5904, 0.4887, 0.6129, 0.4826, 0.6129, 0.4826, 0.5693, 0.4887, 0.5693, 0.4887, 0.5904, 0.4826, 0.5904, 0.4826, 0.5501, 0.4887, 0.5501, 0.4887, 0.5693, 0.4826, 0.5693, 0.4826, 0.5338, 0.4887, 0.5338, 0.4887, 0.5501, 0.4826, 0.5501, 0.2227, 0.9135, 0.2288, 0.9135, 0.2289, 0.9299, 0.2228, 0.9299, 0.2227, 0.8943, 0.2287, 0.8943, 0.2288, 0.9135, 0.2227, 0.9135, 0.2227, 0.8731, 0.2287, 0.8731, 0.2287, 0.8943, 0.2227, 0.8943, 0.2227, 0.8506, 0.2287, 0.8506, 0.2287, 0.8731, 0.2227, 0.8731, 0.2227, 0.8278, 0.2287, 0.8278, 0.2287, 0.8506, 0.2227, 0.8506, 0.2227, 0.8055, 0.2287, 0.8055, 0.2287, 0.8278, 0.2227, 0.8278, 0.2227, 0.7845, 0.2288, 0.7845, 0.2287, 0.8055, 0.2227, 0.8055, 0.2228, 0.7657, 0.2289, 0.7657, 0.2288, 0.7845, 0.2227, 0.7845, 0.3746, 0.8336, 0.3807, 0.8336, 0.3808, 0.8525, 0.3747, 0.8525, 0.3745, 0.8126, 0.3806, 0.8126, 0.3807, 0.8336, 0.3746, 0.8336, 0.3745, 0.7903, 0.3805, 0.7903, 0.3806, 0.8126, 0.3745, 0.8126, 0.3744, 0.7674, 0.3805, 0.7674, 0.3805, 0.7903, 0.3745, 0.7903, 0.3745, 0.745, 0.3805, 0.745, 0.3805, 0.7674, 0.3744, 0.7674, 0.3745, 0.7238, 0.3806, 0.7238, 0.3805, 0.745, 0.3745, 0.745, 0.3746, 0.7047, 0.3807, 0.7047, 0.3806, 0.7238, 0.3745, 0.7238, 0.3747, 0.6884, 0.3808, 0.6884, 0.3807, 0.7047, 0.3746, 0.7047, 0.2165, 0.9109, 0.2226, 0.9109, 0.2227, 0.9298, 0.2166, 0.9298, 0.2165, 0.8899, 0.2225, 0.8898, 0.2226, 0.9109, 0.2165, 0.9109, 0.2164, 0.8675, 0.2225, 0.8675, 0.2225, 0.8898, 0.2165, 0.8899, 0.2164, 0.8446, 0.2225, 0.8446, 0.2225, 0.8675, 0.2164, 0.8675, 0.2164, 0.8222, 0.2225, 0.8222, 0.2225, 0.8446, 0.2164, 0.8446, 0.2165, 0.801, 0.2225, 0.801, 0.2225, 0.8222, 0.2164, 0.8222, 0.2165, 0.782, 0.2226, 0.782, 0.2225, 0.801, 0.2165, 0.801, 0.2166, 0.7657, 0.2227, 0.7657, 0.2226, 0.782, 0.2165, 0.782, 0.018, 0.5974, 0.009671, 0.6175, 0.004456, 0.6159, 0.0132, 0.5948, 0.1683, 0.7477, 0.1864, 0.7356, 0.1899, 0.7398, 0.1709, 0.7525, 0.7152, 0.5112, 0.7152, 0.4894, 0.7206, 0.4889, 0.7206, 0.5117, 0.6369, 0.6066, 0.657, 0.5983, 0.6596, 0.6031, 0.6385, 0.6118, 0.7109, 0.5326, 0.7152, 0.5112, 0.7206, 0.5117, 0.7161, 0.5341, 0.6155, 0.6108, 0.6369, 0.6066, 0.6385, 0.6118, 0.6161, 0.6163, 0.0301, 0.5793, 0.018, 0.5974, 0.0132, 0.5948, 0.02588, 0.5758, 0.1482, 0.756, 0.1683, 0.7477, 0.1709, 0.7525, 0.1498, 0.7612, 0.7026, 0.5527, 0.7109, 0.5326, 0.7161, 0.5341, 0.7074, 0.5552, 0.5938, 0.6108, 0.6155, 0.6108, 0.6161, 0.6163, 0.5932, 0.6163, 0.6905, 0.5708, 0.7026, 0.5527, 0.7074, 0.5552, 0.6947, 0.5742, 0.5724, 0.6066, 0.5938, 0.6108, 0.5932, 0.6163, 0.5708, 0.6118, 0.04549, 0.5639, 0.0301, 0.5793, 0.02588, 0.5758, 0.04203, 0.5597, 0.1268, 0.7603, 0.1482, 0.756, 0.1498, 0.7612, 0.1274, 0.7657, 0.6751, 0.5862, 0.6905, 0.5708, 0.6947, 0.5742, 0.6785, 0.5904, 0.5523, 0.5983, 0.5724, 0.6066, 0.5708, 0.6118, 0.5497, 0.6031, 0.657, 0.5983, 0.6751, 0.5862, 0.6785, 0.5904, 0.6596, 0.6031, 0.5342, 0.5862, 0.5523, 0.5983, 0.5497, 0.6031, 0.5307, 0.5904, 0.06359, 0.5518, 0.04549, 0.5639, 0.04203, 0.5597, 0.06103, 0.547, 0.1051, 0.7603, 0.1268, 0.7603, 0.1274, 0.7657, 0.1045, 0.7657, 0.1864, 0.5639, 0.1683, 0.5518, 0.1709, 0.547, 0.1899, 0.5597, 0.5188, 0.5708, 0.5342, 0.5862, 0.5307, 0.5904, 0.5146, 0.5742, 0.5067, 0.5527, 0.5188, 0.5708, 0.5146, 0.5742, 0.5019, 0.5552, 0.08371, 0.5435, 0.06359, 0.5518, 0.06103, 0.547, 0.08213, 0.5383, 0.08371, 0.756, 0.1051, 0.7603, 0.1045, 0.7657, 0.08213, 0.7612, 0.2018, 0.5793, 0.1864, 0.5639, 0.1899, 0.5597, 0.206, 0.5758, 0.4984, 0.5326, 0.5067, 0.5527, 0.5019, 0.5552, 0.4931, 0.5341, 0.4941, 0.5112, 0.4984, 0.5326, 0.4931, 0.5341, 0.4887, 0.5117, 0.1051, 0.5392, 0.08371, 0.5435, 0.08213, 0.5383, 0.1045, 0.5338, 0.06359, 0.7477, 0.08371, 0.756, 0.08213, 0.7612, 0.06103, 0.7525, 0.2139, 0.5974, 0.2018, 0.5793, 0.206, 0.5758, 0.2187, 0.5948, 0.4941, 0.4894, 0.4941, 0.5112, 0.4887, 0.5117, 0.4887, 0.4889])
me_cylinder_004.materials.append(mat_green)
me_cylinder_004.materials.append(mat_backbody)
me_cylinder_004.materials.append(mat_orange)
me_cylinder_004.materials.append(mat_fins)
me_cylinder_004.materials.append(mat_nose)
me_cylinder_004.materials.append(mat_nose2)
me_cylinder_004.use_remesh_fix_poles = True
me_cylinder_004.use_remesh_preserve_attributes = False
me_cylinder_004.update()

# ---- objects
ob_missile = bpy.data.objects.new('Missile', me_cylinder_004)

# ---- transforms, parenting, visibility, modifiers, constraints
ob_missile.location = (0.0, 0.0, 0.0)
ob_missile.rotation_euler = (1.571, 1.033, 0.0)
ob_missile.scale = (0.05812, 0.05812, 0.8787)

# ---- collection membership
scene.collection.objects.link(ob_missile)

# ---- scene / render settings (as saved in the file)
scene.frame_start = 1; scene.frame_end = 250; scene.frame_set(1)
scene.render.engine = 'CYCLES'
scene.cycles.use_denoising = False
scene.cycles.samples = 200
scene.cycles.sampling_pattern = 'TABULATED_SOBOL'
scene.cycles.use_adaptive_sampling = False
scene.cycles.use_light_tree = False
scene.view_settings.view_transform = 'Filmic'
bpy.context.view_layer.update()

# ---- added for rendering (the .blend has no active camera): camera
cam_auto = bpy.data.cameras.new('AutoCamera')
cam_auto.lens = 50.0
cam_auto.sensor_width = 36.0
cam_auto.clip_end = 1000.0
ob_auto_camera = bpy.data.objects.new('AutoCamera', cam_auto)
scene.collection.objects.link(ob_auto_camera)
ob_auto_camera.location = (2.05573, -2.65306, 1.64665)
ob_auto_camera.rotation_euler = (1.09748, -7.21219e-08, 0.694738)
scene.camera = ob_auto_camera
bpy.context.view_layer.update()
